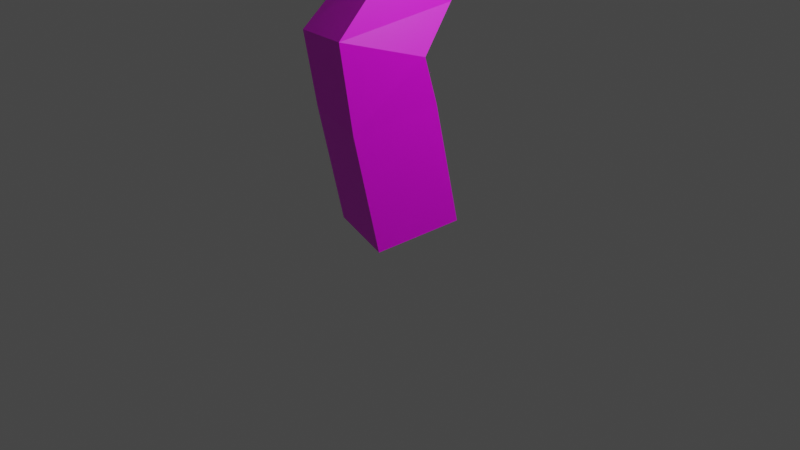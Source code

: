 # Source: Arvore5.blend  (saved by Blender 3.6.13; exported with 4.5.12 LTS)
import bpy
from mathutils import Matrix  # noqa: F401  (used for matrix-valued properties, if any)

bpy.ops.wm.read_factory_settings(use_empty=True)
scene = bpy.context.scene
scene.name = 'Scene'

# ---- collections
col_collection = bpy.data.collections.new('Collection'); scene.collection.children.link(col_collection)

# ---- images (referenced by path relative to the original .blend; pixels are not part of the script)
import os
ASSET_DIR = os.environ.get("B2B_ASSET_DIR", "")  # directory of the original .blend (textures are referenced by path, not embedded)
HERE = os.path.dirname(os.path.abspath(__file__))  # packed textures are extracted next to this script under _unpacked/

def load_image(name, relpath, width, height, colorspace="sRGB"):
    """Load a texture the original file referenced (path relative to the .blend, or extracted next to this script)."""
    p = next((c for c in (os.path.join(HERE, relpath), os.path.join(ASSET_DIR, relpath)) if relpath and os.path.exists(c)), "")
    if p:
        img = bpy.data.images.load(p, check_existing=True)
        img.name = name
    else:  # same state as the original file: an image datablock whose file is absent (Cycles renders it pink)
        img = bpy.data.images.new(name, width, height)
        img.source = "FILE"
        img.filepath = "//" + (relpath or name)
    img.colorspace_settings.name = colorspace
    return img
img_file_png = load_image('file.png', 'Texturas/file.png', 1024, 1024, 'sRGB')

# ---- materials (node trees are filled in below, after node groups)
mat_material = bpy.data.materials.new('Material')
mat_material.alpha_threshold = 0.0
mat_material.use_transparent_shadow = False
mat_material.roughness = 0.5
mat_material.line_color = (0.0, 0.0, 0.0, 1.0)
mat_material_001 = bpy.data.materials.new('Material.001')
mat_material_001.use_transparent_shadow = False

# ---- material node trees
mat_material.use_nodes = True; mat_material.node_tree.nodes.clear()
_N = mat_material.node_tree.nodes; _L = mat_material.node_tree.links
n0 = _N.new('ShaderNodeOutputMaterial'); n0.name = 'Material Output'; n0.location = (300, 300)
n1 = _N.new('ShaderNodeBsdfPrincipled'); n1.name = 'Principled BSDF'; n1.location = (10, 300)
n1.distribution = 'GGX'
n1.subsurface_method = 'RANDOM_WALK_SKIN'
n1.inputs[3].default_value = 1.45
n1.inputs[27].default_value = (0.0, 0.0, 0.0, 1.0)
n1.inputs[28].default_value = 1.0
n2 = _N.new('ShaderNodeTexImage'); n2.name = 'Image Texture'; n2.location = (-280, 280)
n2.image = img_file_png
_L.new(n1.outputs[0], n0.inputs[0])
_L.new(n2.outputs[0], n1.inputs[0])
n0.is_active_output = True
mat_material_001.use_nodes = True; mat_material_001.node_tree.nodes.clear()
_N = mat_material_001.node_tree.nodes; _L = mat_material_001.node_tree.links
n0 = _N.new('ShaderNodeBsdfPrincipled'); n0.name = 'Principled BSDF'; n0.location = (10, 300)
n0.distribution = 'GGX'
n0.subsurface_method = 'RANDOM_WALK_SKIN'
n0.inputs[3].default_value = 1.45
n0.inputs[27].default_value = (0.0, 0.0, 0.0, 1.0)
n0.inputs[28].default_value = 1.0
n1 = _N.new('ShaderNodeOutputMaterial'); n1.name = 'Material Output'; n1.location = (300, 300)
n2 = _N.new('ShaderNodeTexImage'); n2.name = 'Image Texture'; n2.location = (-280, 280)
n2.image = img_file_png
_L.new(n0.outputs[0], n1.inputs[0])
_L.new(n2.outputs[0], n0.inputs[0])
n1.is_active_output = True

# ---- world
world_world = bpy.data.worlds.new('World'); scene.world = world_world
world_world.use_nodes = True; world_world.node_tree.nodes.clear()
_N = world_world.node_tree.nodes; _L = world_world.node_tree.links
n0 = _N.new('ShaderNodeOutputWorld'); n0.name = 'World Output'; n0.location = (300, 300)
n1 = _N.new('ShaderNodeBackground'); n1.name = 'Background'; n1.location = (10, 300)
n1.inputs[0].default_value = (0.05088, 0.05088, 0.05088, 1.0)
_L.new(n1.outputs[0], n0.inputs[0])
n0.is_active_output = True
world_world.color = (0.05088, 0.05088, 0.05088)
world_world.use_sun_shadow = False
world_world.sun_shadow_jitter_overblur = 0.0

# ---- cameras
cam_camera = bpy.data.cameras.new('Camera')
cam_camera.clip_end = 100.0
cam_camera.ortho_scale = 7.314

# ---- lights
light_light = bpy.data.lights.new('Light', 'POINT')
light_light.transmission_factor = 0.0
light_light.energy = 1000.0
light_light.shadow_soft_size = 0.1
light_light.shadow_maximum_resolution = 0.006
light_light.use_absolute_resolution = True

# ---- meshes
me_cube = bpy.data.meshes.new('Cube')
me_cube.from_pydata([(0.2871, -0.5394, -0.08381), (-0.5447, -0.2769, -0.08381), (-0.2871, 0.5394, 0.08381), (0.5447, 0.2769, 0.08381), (0.1631, -0.8767, 2.072), (-0.6634, -0.6212, 1.961), (-0.3865, 0.1691, 1.717), (0.4401, -0.08643, 1.828), (0.04076, -0.399, 4.257), (-0.2622, -0.3378, 4.196), (-0.2641, -0.1204, 4.424), (0.03885, -0.1817, 4.485), (0.01173, 1.727, 4.304), (0.3077, 1.619, 4.302), (0.2291, 1.399, 4.513), (-0.06682, 1.507, 4.515), (1.069, 3.686, 5.936), (1.213, 3.587, 5.936), (1.153, 3.5, 6.075), (1.009, 3.599, 6.075), (0.8358, 1.961, 6.136), (0.6628, 1.939, 6.136), (0.648, 2.057, 6.264), (0.821, 2.079, 6.264), (-1.396, -0.8402, 6.247), (-1.237, -0.8143, 6.247), (-1.218, -0.9347, 6.351), (-1.376, -0.9606, 6.351), (-1.743, -2.812, 6.335), (-1.885, -2.738, 6.335), (-1.842, -2.655, 6.465), (-1.699, -2.73, 6.465), (-1.98, -2.145, 5.608), (-1.98, -2.145, 5.608), (-1.98, -2.145, 5.608), (-1.98, -2.145, 5.608), (-1.559, -1.839, 5.93), (-1.559, -1.839, 5.93), (-1.559, -1.839, 5.93), (-1.559, -1.839, 5.93), (0.2498, -0.6573, 0.5477), (-0.5819, -0.3948, 0.5477), (-0.3243, 0.4214, 0.7153), (0.5075, 0.1589, 0.7153), (0.2126, -0.7753, 1.179), (-0.6191, -0.5127, 1.179), (-0.3615, 0.3035, 1.347), (0.4702, 0.04099, 1.347), (0.1101, -0.134, 2.737), (-0.5663, 0.02748, 2.569), (-0.3334, 0.4967, 2.082), (0.343, 0.3351, 2.25), (0.07484, 0.3041, 3.059), (-0.494, 0.4399, 2.918), (-0.2982, 0.8345, 2.508), (0.2707, 0.6987, 2.649), (0.1134, 0.4371, 3.291), (-0.3368, 0.4371, 3.291), (-0.3368, 0.7616, 3.603), (0.1092, 0.8148, 3.62), (0.0945, 0.2103, 3.554), (-0.3178, 0.2103, 3.554), (-0.3178, 0.5075, 3.84), (0.0945, 0.5075, 3.84), (0.07734, 0.004428, 3.793), (-0.3007, 0.004428, 3.793), (-0.3007, 0.2769, 4.055), (0.07734, 0.2769, 4.055), (0.06122, -0.1888, 4.017), (-0.2846, -0.1888, 4.017), (-0.2846, 0.06041, 4.257), (0.06122, 0.06041, 4.257), (-0.1285, -0.6134, 4.441), (-0.3961, -0.493, 4.326), (-0.4037, -0.285, 4.563), (-0.136, -0.4055, 4.677), (-0.2829, -0.8029, 4.603), (-0.5505, -0.6825, 4.488), (-0.5581, -0.4745, 4.725), (-0.2904, -0.595, 4.839), (-0.4373, -0.9924, 4.764), (-0.7049, -0.872, 4.65), (-0.7124, -0.664, 4.886), (-0.4448, -0.7845, 5.001), (-0.5917, -1.182, 4.926), (-0.8593, -1.061, 4.812), (-0.8668, -0.8535, 5.048), (-0.5992, -0.974, 5.162), (-0.7461, -1.371, 5.088), (-1.014, -1.251, 4.973), (-1.021, -1.043, 5.21), (-0.7536, -1.163, 5.324), (-0.9005, -1.561, 5.249), (-1.168, -1.44, 5.135), (-1.176, -1.232, 5.371), (-0.908, -1.353, 5.486), (-0.1783, 1.382, 3.431), (0.2361, 1.234, 3.431), (-0.3095, 1.017, 3.638), (-0.1068, 1.515, 3.758), (0.2649, 1.381, 3.758), (0.1473, 1.053, 3.944), (-0.2244, 1.187, 3.944), (-0.04185, 1.635, 4.055), (0.2911, 1.515, 4.055), (0.1857, 1.221, 4.222), (-0.1472, 1.341, 4.222), (0.08682, 1.923, 4.439), (0.382, 1.813, 4.435), (0.3242, 1.648, 4.696), (0.02898, 1.758, 4.701), (0.1719, 2.145, 4.598), (0.4671, 2.036, 4.594), (0.4092, 1.87, 4.856), (0.114, 1.98, 4.86), (0.257, 2.368, 4.757), (0.5521, 2.258, 4.753), (0.4943, 2.092, 5.015), (0.1991, 2.202, 5.019), (0.342, 2.59, 4.916), (0.6372, 2.48, 4.912), (0.5794, 2.315, 5.174), (0.2842, 2.425, 5.178), (0.4271, 2.812, 5.076), (0.7223, 2.702, 5.071), (0.6644, 2.537, 5.333), (0.3692, 2.647, 5.338), (0.7025, 3.243, 5.438), (0.9286, 3.087, 5.438), (0.8343, 2.95, 5.657), (0.6082, 3.106, 5.657), (0.8075, 3.37, 5.581), (1.01, 3.23, 5.581), (0.9256, 3.108, 5.777), (0.7231, 3.247, 5.777), (0.9009, 3.482, 5.708), (1.082, 3.357, 5.708), (1.007, 3.248, 5.883), (0.8252, 3.373, 5.883), (0.9875, 3.587, 5.825), (1.149, 3.475, 5.825), (1.082, 3.377, 5.982), (0.9199, 3.489, 5.982), (0.8093, 2.599, 5.469), (0.5314, 2.564, 5.469), (0.5076, 2.754, 5.674), (0.7855, 2.788, 5.674), (0.8155, 2.448, 5.627), (0.5624, 2.416, 5.627), (0.5408, 2.589, 5.813), (0.7939, 2.621, 5.813), (0.8211, 2.314, 5.767), (0.59, 2.285, 5.767), (0.5702, 2.443, 5.937), (0.8013, 2.472, 5.937), (0.8263, 2.19, 5.897), (0.6156, 2.164, 5.897), (0.5976, 2.308, 6.052), (0.8083, 2.334, 6.052), (0.8311, 2.073, 6.019), (0.6397, 2.049, 6.019), (0.6234, 2.18, 6.16), (0.8148, 2.204, 6.16), (-1.376, -1.3, 5.63), (-1.11, -1.256, 5.63), (-1.077, -1.458, 5.805), (-1.343, -1.501, 5.805), (-1.382, -1.166, 5.809), (-1.147, -1.128, 5.809), (-1.118, -1.306, 5.963), (-1.352, -1.345, 5.963), (-1.387, -1.049, 5.966), (-1.179, -1.015, 5.966), (-1.154, -1.173, 6.103), (-1.361, -1.207, 6.103), (-1.391, -0.9415, 6.111), (-1.209, -0.9117, 6.111), (-1.187, -1.05, 6.231), (-1.369, -1.08, 6.231), (-1.244, -1.987, 5.572), (-1.492, -1.858, 5.572), (-1.417, -1.713, 5.799), (-1.169, -1.843, 5.799), (-1.347, -2.157, 5.729), (-1.573, -2.039, 5.729), (-1.504, -1.907, 5.936), (-1.278, -2.025, 5.936), (-1.437, -2.306, 5.867), (-1.644, -2.198, 5.867), (-1.581, -2.077, 6.056), (-1.374, -2.185, 6.056), (-1.52, -2.443, 5.993), (-1.709, -2.344, 5.993), (-1.651, -2.234, 6.167), (-1.462, -2.333, 6.167), (-1.597, -2.572, 6.112), (-1.77, -2.482, 6.112), (-1.718, -2.381, 6.271), (-1.545, -2.471, 6.271), (-1.671, -2.695, 6.226), (-1.829, -2.612, 6.226), (-1.781, -2.521, 6.37), (-1.624, -2.603, 6.37), (-1.769, -1.992, 5.769), (-1.769, -1.992, 5.769), (-1.769, -1.992, 5.769), (-1.769, -1.992, 5.769), (-1.769, -1.992, 5.769), (-1.769, -1.992, 5.769), (-1.769, -1.992, 5.769), (-1.769, -1.992, 5.769)], [], [(57, 53, 52), (60, 61, 57, 56), (55, 52, 48, 51), (55, 56, 52), (56, 57, 52), (54, 55, 51, 50), (53, 54, 50, 49), (52, 53, 49, 48), (51, 48, 4, 7), (50, 51, 7, 6), (96, 97, 54), (97, 55, 54), (49, 50, 6, 5), (48, 49, 5, 4), (7, 4, 44, 47), (59, 98, 58), (143, 129, 146), (6, 7, 47, 46), (179, 92, 95, 182), (123, 126, 130, 127), (5, 6, 46, 45), (4, 5, 45, 44), (47, 44, 40, 43), (46, 47, 43, 42), (45, 46, 42, 41), (44, 45, 41, 40), (43, 40, 0, 3), (42, 43, 3, 2), (41, 42, 2, 1), (40, 41, 1, 0), (210, 207, 203, 206), (209, 210, 206, 205), (179, 180, 93, 92), (180, 163, 94, 93), (208, 209, 205, 204), (207, 208, 204, 203), (39, 38, 37, 36), (35, 34, 33, 32), (31, 30, 29, 28), (125, 124, 143), (27, 26, 25, 24), (23, 22, 21, 20), (19, 18, 17, 16), (97, 59, 56, 55), (96, 54, 53, 98), (0, 1, 2, 3), (124, 123, 127, 128), (58, 98, 53, 57), (124, 128, 129, 143), (180, 181, 166, 163), (181, 182, 165, 166), (130, 145, 146, 129), (182, 95, 164, 165), (126, 144, 145, 130), (94, 163, 164, 95), (125, 143, 144, 126), (61, 62, 58, 57), (62, 63, 59, 58), (63, 60, 56, 59), (64, 65, 61, 60), (65, 66, 62, 61), (66, 67, 63, 62), (67, 64, 60, 63), (68, 69, 65, 64), (69, 70, 66, 65), (70, 71, 67, 66), (71, 68, 64, 67), (8, 9, 69, 68), (9, 10, 70, 69), (10, 11, 71, 70), (11, 8, 68, 71), (72, 73, 9, 8), (73, 74, 10, 9), (74, 75, 11, 10), (75, 72, 8, 11), (76, 77, 73, 72), (77, 78, 74, 73), (78, 79, 75, 74), (79, 76, 72, 75), (80, 81, 77, 76), (81, 82, 78, 77), (82, 83, 79, 78), (83, 80, 76, 79), (84, 85, 81, 80), (85, 86, 82, 81), (86, 87, 83, 82), (87, 84, 80, 83), (88, 89, 85, 84), (89, 90, 86, 85), (90, 91, 87, 86), (91, 88, 84, 87), (92, 93, 89, 88), (93, 94, 90, 89), (94, 95, 91, 90), (95, 92, 88, 91), (99, 100, 97, 96), (100, 101, 59, 97), (101, 102, 98, 59), (102, 99, 96, 98), (103, 104, 100, 99), (104, 105, 101, 100), (105, 106, 102, 101), (106, 103, 99, 102), (12, 13, 104, 103), (13, 14, 105, 104), (14, 15, 106, 105), (15, 12, 103, 106), (107, 108, 13, 12), (108, 109, 14, 13), (109, 110, 15, 14), (110, 107, 12, 15), (111, 112, 108, 107), (112, 113, 109, 108), (113, 114, 110, 109), (114, 111, 107, 110), (115, 116, 112, 111), (116, 117, 113, 112), (117, 118, 114, 113), (118, 115, 111, 114), (119, 120, 116, 115), (120, 121, 117, 116), (121, 122, 118, 117), (122, 119, 115, 118), (123, 124, 120, 119), (124, 125, 121, 120), (125, 126, 122, 121), (126, 123, 119, 122), (131, 132, 128, 127), (132, 133, 129, 128), (133, 134, 130, 129), (134, 131, 127, 130), (135, 136, 132, 131), (136, 137, 133, 132), (137, 138, 134, 133), (138, 135, 131, 134), (139, 140, 136, 135), (140, 141, 137, 136), (141, 142, 138, 137), (142, 139, 135, 138), (16, 17, 140, 139), (17, 18, 141, 140), (18, 19, 142, 141), (19, 16, 139, 142), (147, 148, 144, 143), (148, 149, 145, 144), (149, 150, 146, 145), (150, 147, 143, 146), (151, 152, 148, 147), (152, 153, 149, 148), (153, 154, 150, 149), (154, 151, 147, 150), (155, 156, 152, 151), (156, 157, 153, 152), (157, 158, 154, 153), (158, 155, 151, 154), (159, 160, 156, 155), (160, 161, 157, 156), (161, 162, 158, 157), (162, 159, 155, 158), (20, 21, 160, 159), (21, 22, 161, 160), (22, 23, 162, 161), (23, 20, 159, 162), (167, 168, 164, 163), (168, 169, 165, 164), (169, 170, 166, 165), (170, 167, 163, 166), (171, 172, 168, 167), (172, 173, 169, 168), (173, 174, 170, 169), (174, 171, 167, 170), (175, 176, 172, 171), (176, 177, 173, 172), (177, 178, 174, 173), (178, 175, 171, 174), (24, 25, 176, 175), (25, 26, 177, 176), (26, 27, 178, 177), (27, 24, 175, 178), (183, 184, 180, 179), (184, 185, 181, 180), (185, 186, 182, 181), (186, 183, 179, 182), (187, 188, 184, 183), (188, 189, 185, 184), (189, 190, 186, 185), (190, 187, 183, 186), (191, 192, 188, 187), (192, 193, 189, 188), (193, 194, 190, 189), (194, 191, 187, 190), (195, 196, 192, 191), (196, 197, 193, 192), (197, 198, 194, 193), (198, 195, 191, 194), (199, 200, 196, 195), (200, 201, 197, 196), (201, 202, 198, 197), (202, 199, 195, 198), (28, 29, 200, 199), (29, 30, 201, 200), (30, 31, 202, 201), (31, 28, 199, 202), (203, 204, 37, 36), (204, 205, 38, 37), (205, 206, 39, 38), (206, 203, 36, 39), (32, 33, 208, 207), (33, 34, 209, 208), (34, 35, 210, 209), (35, 32, 207, 210)])
_uv = me_cube.uv_layers.new(name='UVMap')
_uv.uv.foreach_set('vector', [0.941, 0.4409, 0.9412, 0.4378, 0.9393, 0.438, 0.9384, 0.4426, 0.9388, 0.4434, 0.941, 0.4409, 0.9405, 0.4401, 0.9429, 0.4337, 0.9393, 0.438, 0.9352, 0.435, 0.9394, 0.4299, 0.9429, 0.4337, 0.9405, 0.4401, 0.9393, 0.438, 0.9405, 0.4401, 0.941, 0.4409, 0.9393, 0.438, 0.9447, 0.4336, 0.9429, 0.4337, 0.9394, 0.4299, 0.9416, 0.4299, 0.9412, 0.4378, 0.9447, 0.4336, 0.9416, 0.4299, 0.9375, 0.4348, 0.9393, 0.438, 0.9412, 0.4378, 0.9375, 0.4348, 0.9352, 0.435, 0.9394, 0.4299, 0.9352, 0.435, 0.9283, 0.4288, 0.9354, 0.4258, 0.9416, 0.4299, 0.9394, 0.4299, 0.9354, 0.4258, 0.9387, 0.4268, 0.9498, 0.4419, 0.9481, 0.4411, 0.9447, 0.4336, 0.9481, 0.4411, 0.9429, 0.4337, 0.9447, 0.4336, 0.9375, 0.4348, 0.9416, 0.4299, 0.9387, 0.4268, 0.9318, 0.4297, 0.9352, 0.435, 0.9375, 0.4348, 0.9318, 0.4297, 0.9283, 0.4288, 0.9354, 0.4258, 0.9283, 0.4288, 0.9294, 0.4206, 0.9366, 0.4213, 0.9441, 0.4432, 0.9464, 0.4441, 0.944, 0.4438, 0.9616, 0.4604, 0.9653, 0.4623, 0.9636, 0.4625, 0.9387, 0.4268, 0.9354, 0.4258, 0.9366, 0.4213, 0.9399, 0.4234, 0.9193, 0.4637, 0.9227, 0.4603, 0.9246, 0.4626, 0.9204, 0.4658, 0.9638, 0.4568, 0.9622, 0.4596, 0.9669, 0.4625, 0.9682, 0.4602, 0.9318, 0.4297, 0.9387, 0.4268, 0.9399, 0.4234, 0.9328, 0.4227, 0.9283, 0.4288, 0.9318, 0.4297, 0.9328, 0.4227, 0.9294, 0.4206, 0.9366, 0.4213, 0.9294, 0.4206, 0.9306, 0.4149, 0.9378, 0.4155, 0.9399, 0.4234, 0.9366, 0.4213, 0.9378, 0.4155, 0.941, 0.4177, 0.9328, 0.4227, 0.9399, 0.4234, 0.941, 0.4177, 0.934, 0.4171, 0.9294, 0.4206, 0.9328, 0.4227, 0.934, 0.4171, 0.9306, 0.4149, 0.9378, 0.4155, 0.9306, 0.4149, 0.9317, 0.4093, 0.9389, 0.4098, 0.941, 0.4177, 0.9378, 0.4155, 0.9389, 0.4098, 0.9421, 0.4122, 0.934, 0.4171, 0.941, 0.4177, 0.9421, 0.4122, 0.9351, 0.4116, 0.9306, 0.4149, 0.934, 0.4171, 0.9351, 0.4116, 0.9317, 0.4093, 0.9201, 0.4661, 0.9201, 0.4661, 0.9201, 0.4661, 0.9201, 0.4661, 0.9201, 0.4661, 0.9201, 0.4661, 0.9201, 0.4661, 0.9201, 0.4661, 0.9193, 0.4637, 0.9209, 0.464, 0.9243, 0.4595, 0.9227, 0.4603, 0.9209, 0.464, 0.9258, 0.4644, 0.9261, 0.4618, 0.9243, 0.4595, 0.9201, 0.4661, 0.9201, 0.4661, 0.9201, 0.4661, 0.9201, 0.4661, 0.9201, 0.4661, 0.9201, 0.4661, 0.9201, 0.4661, 0.9201, 0.4661, 0.921, 0.4674, 0.921, 0.4674, 0.921, 0.4674, 0.921, 0.4674, 0.9191, 0.4648, 0.9191, 0.4648, 0.9191, 0.4648, 0.9191, 0.4648, 0.913, 0.4726, 0.914, 0.4727, 0.9134, 0.4715, 0.9124, 0.4714, 0.961, 0.4591, 0.9626, 0.4564, 0.9616, 0.4604, 0.9287, 0.4713, 0.9287, 0.4712, 0.9299, 0.4702, 0.9299, 0.4703, 0.9564, 0.4687, 0.9562, 0.4688, 0.955, 0.4675, 0.9551, 0.4673, 0.9722, 0.4665, 0.9712, 0.4663, 0.9721, 0.4648, 0.9731, 0.465, 0.9481, 0.4411, 0.9441, 0.4432, 0.9405, 0.4401, 0.9429, 0.4337, 0.9498, 0.4419, 0.9447, 0.4336, 0.9412, 0.4378, 0.9464, 0.4441, 0.9317, 0.4093, 0.9351, 0.4116, 0.9421, 0.4122, 0.9389, 0.4098, 0.9626, 0.4564, 0.9638, 0.4568, 0.9682, 0.4602, 0.9666, 0.4599, 0.944, 0.4438, 0.9464, 0.4441, 0.9412, 0.4378, 0.941, 0.4409, 0.9626, 0.4564, 0.9666, 0.4599, 0.9653, 0.4623, 0.9616, 0.4604, 0.9209, 0.464, 0.922, 0.4661, 0.9238, 0.4661, 0.9258, 0.4644, 0.922, 0.4661, 0.9204, 0.4658, 0.9238, 0.4658, 0.9238, 0.4661, 0.9669, 0.4625, 0.9633, 0.4628, 0.9636, 0.4625, 0.9653, 0.4623, 0.9204, 0.4658, 0.9246, 0.4626, 0.9258, 0.4642, 0.9238, 0.4658, 0.9622, 0.4596, 0.9613, 0.4607, 0.9633, 0.4628, 0.9669, 0.4625, 0.9261, 0.4618, 0.9258, 0.4644, 0.9258, 0.4642, 0.9246, 0.4626, 0.961, 0.4591, 0.9616, 0.4604, 0.9613, 0.4607, 0.9622, 0.4596, 0.9388, 0.4434, 0.9416, 0.446, 0.944, 0.4438, 0.941, 0.4409, 0.9416, 0.446, 0.9412, 0.4453, 0.9441, 0.4432, 0.944, 0.4438, 0.9412, 0.4453, 0.9384, 0.4426, 0.9405, 0.4401, 0.9441, 0.4432, 0.9364, 0.4449, 0.9368, 0.4456, 0.9388, 0.4434, 0.9384, 0.4426, 0.9368, 0.4456, 0.9394, 0.4481, 0.9416, 0.446, 0.9388, 0.4434, 0.9394, 0.4481, 0.939, 0.4474, 0.9412, 0.4453, 0.9416, 0.446, 0.939, 0.4474, 0.9364, 0.4449, 0.9384, 0.4426, 0.9412, 0.4453, 0.9345, 0.4471, 0.9349, 0.4477, 0.9368, 0.4456, 0.9364, 0.4449, 0.9349, 0.4477, 0.9373, 0.45, 0.9394, 0.4481, 0.9368, 0.4456, 0.9373, 0.45, 0.9369, 0.4494, 0.939, 0.4474, 0.9394, 0.4481, 0.9369, 0.4494, 0.9345, 0.4471, 0.9364, 0.4449, 0.939, 0.4474, 0.9325, 0.4495, 0.9335, 0.4494, 0.9349, 0.4477, 0.9345, 0.4471, 0.9335, 0.4494, 0.9355, 0.4515, 0.9373, 0.45, 0.9349, 0.4477, 0.9355, 0.4515, 0.9346, 0.4517, 0.9369, 0.4494, 0.9373, 0.45, 0.9346, 0.4517, 0.9325, 0.4495, 0.9345, 0.4471, 0.9369, 0.4494, 0.9307, 0.4515, 0.9322, 0.4508, 0.9335, 0.4494, 0.9325, 0.4495, 0.9322, 0.4508, 0.9341, 0.4531, 0.9355, 0.4515, 0.9335, 0.4494, 0.9341, 0.4531, 0.9326, 0.4538, 0.9346, 0.4517, 0.9355, 0.4515, 0.9326, 0.4538, 0.9307, 0.4515, 0.9325, 0.4495, 0.9346, 0.4517, 0.929, 0.4533, 0.9306, 0.4526, 0.9322, 0.4508, 0.9307, 0.4515, 0.9306, 0.4526, 0.9325, 0.4549, 0.9341, 0.4531, 0.9322, 0.4508, 0.9325, 0.4549, 0.931, 0.4556, 0.9326, 0.4538, 0.9341, 0.4531, 0.931, 0.4556, 0.929, 0.4533, 0.9307, 0.4515, 0.9326, 0.4538, 0.9274, 0.4551, 0.929, 0.4544, 0.9306, 0.4526, 0.929, 0.4533, 0.929, 0.4544, 0.9309, 0.4566, 0.9325, 0.4549, 0.9306, 0.4526, 0.9309, 0.4566, 0.9293, 0.4574, 0.931, 0.4556, 0.9325, 0.4549, 0.9293, 0.4574, 0.9274, 0.4551, 0.929, 0.4533, 0.931, 0.4556, 0.9259, 0.4568, 0.9274, 0.4561, 0.929, 0.4544, 0.9274, 0.4551, 0.9274, 0.4561, 0.9293, 0.4583, 0.9309, 0.4566, 0.929, 0.4544, 0.9293, 0.4583, 0.9277, 0.4591, 0.9293, 0.4574, 0.9309, 0.4566, 0.9277, 0.4591, 0.9259, 0.4568, 0.9274, 0.4551, 0.9293, 0.4574, 0.9243, 0.4586, 0.9258, 0.4578, 0.9274, 0.4561, 0.9259, 0.4568, 0.9258, 0.4578, 0.9277, 0.4601, 0.9293, 0.4583, 0.9274, 0.4561, 0.9277, 0.4601, 0.9262, 0.4608, 0.9277, 0.4591, 0.9293, 0.4583, 0.9262, 0.4608, 0.9243, 0.4586, 0.9259, 0.4568, 0.9277, 0.4591, 0.9227, 0.4603, 0.9243, 0.4595, 0.9258, 0.4578, 0.9243, 0.4586, 0.9243, 0.4595, 0.9261, 0.4618, 0.9277, 0.4601, 0.9258, 0.4578, 0.9261, 0.4618, 0.9246, 0.4626, 0.9262, 0.4608, 0.9277, 0.4601, 0.9246, 0.4626, 0.9227, 0.4603, 0.9243, 0.4586, 0.9262, 0.4608, 0.951, 0.4448, 0.9495, 0.4442, 0.9481, 0.4411, 0.9498, 0.4419, 0.9495, 0.4442, 0.9464, 0.4462, 0.9441, 0.4432, 0.9481, 0.4411, 0.9464, 0.4462, 0.9479, 0.4468, 0.9464, 0.4441, 0.9441, 0.4432, 0.9479, 0.4468, 0.951, 0.4448, 0.9498, 0.4419, 0.9464, 0.4441, 0.9521, 0.4475, 0.9508, 0.447, 0.9495, 0.4442, 0.951, 0.4448, 0.9508, 0.447, 0.948, 0.4488, 0.9464, 0.4462, 0.9495, 0.4442, 0.948, 0.4488, 0.9494, 0.4493, 0.9479, 0.4468, 0.9464, 0.4462, 0.9494, 0.4493, 0.9521, 0.4475, 0.951, 0.4448, 0.9479, 0.4468, 0.953, 0.4498, 0.9518, 0.4493, 0.9508, 0.447, 0.9521, 0.4475, 0.9518, 0.4493, 0.9497, 0.4516, 0.948, 0.4488, 0.9508, 0.447, 0.9497, 0.4516, 0.9509, 0.452, 0.9494, 0.4493, 0.948, 0.4488, 0.9509, 0.452, 0.953, 0.4498, 0.9521, 0.4475, 0.9494, 0.4493, 0.9549, 0.451, 0.9537, 0.4505, 0.9518, 0.4493, 0.953, 0.4498, 0.9537, 0.4505, 0.9521, 0.4532, 0.9497, 0.4516, 0.9518, 0.4493, 0.9521, 0.4532, 0.9533, 0.4537, 0.9509, 0.452, 0.9497, 0.4516, 0.9533, 0.4537, 0.9549, 0.451, 0.953, 0.4498, 0.9509, 0.452, 0.9571, 0.4525, 0.9559, 0.452, 0.9537, 0.4505, 0.9549, 0.451, 0.9559, 0.452, 0.9543, 0.4547, 0.9521, 0.4532, 0.9537, 0.4505, 0.9543, 0.4547, 0.9555, 0.4551, 0.9533, 0.4537, 0.9521, 0.4532, 0.9555, 0.4551, 0.9571, 0.4525, 0.9549, 0.451, 0.9533, 0.4537, 0.9593, 0.4539, 0.9581, 0.4534, 0.9559, 0.452, 0.9571, 0.4525, 0.9581, 0.4534, 0.9565, 0.4561, 0.9543, 0.4547, 0.9559, 0.452, 0.9565, 0.4561, 0.9577, 0.4566, 0.9555, 0.4551, 0.9543, 0.4547, 0.9577, 0.4566, 0.9593, 0.4539, 0.9571, 0.4525, 0.9555, 0.4551, 0.9615, 0.4554, 0.9603, 0.4549, 0.9581, 0.4534, 0.9593, 0.4539, 0.9603, 0.4549, 0.9587, 0.4576, 0.9565, 0.4561, 0.9581, 0.4534, 0.9587, 0.4576, 0.9599, 0.4581, 0.9577, 0.4566, 0.9565, 0.4561, 0.9599, 0.4581, 0.9615, 0.4554, 0.9593, 0.4539, 0.9577, 0.4566, 0.9638, 0.4568, 0.9626, 0.4564, 0.9603, 0.4549, 0.9615, 0.4554, 0.9626, 0.4564, 0.961, 0.4591, 0.9587, 0.4576, 0.9603, 0.4549, 0.961, 0.4591, 0.9622, 0.4596, 0.9599, 0.4581, 0.9587, 0.4576, 0.9622, 0.4596, 0.9638, 0.4568, 0.9615, 0.4554, 0.9599, 0.4581, 0.9696, 0.4615, 0.9682, 0.4613, 0.9666, 0.4599, 0.9682, 0.4602, 0.9682, 0.4613, 0.9669, 0.4634, 0.9653, 0.4623, 0.9666, 0.4599, 0.9669, 0.4634, 0.9684, 0.4637, 0.9669, 0.4625, 0.9653, 0.4623, 0.9684, 0.4637, 0.9696, 0.4615, 0.9682, 0.4602, 0.9669, 0.4625, 0.9708, 0.4627, 0.9696, 0.4625, 0.9682, 0.4613, 0.9696, 0.4615, 0.9696, 0.4625, 0.9684, 0.4645, 0.9669, 0.4634, 0.9682, 0.4613, 0.9684, 0.4645, 0.9697, 0.4647, 0.9684, 0.4637, 0.9669, 0.4634, 0.9697, 0.4647, 0.9708, 0.4627, 0.9696, 0.4615, 0.9684, 0.4637, 0.972, 0.4639, 0.9708, 0.4637, 0.9696, 0.4625, 0.9708, 0.4627, 0.9708, 0.4637, 0.9699, 0.4654, 0.9684, 0.4645, 0.9696, 0.4625, 0.9699, 0.4654, 0.971, 0.4656, 0.9697, 0.4647, 0.9684, 0.4645, 0.971, 0.4656, 0.972, 0.4639, 0.9708, 0.4627, 0.9697, 0.4647, 0.9731, 0.465, 0.9721, 0.4648, 0.9708, 0.4637, 0.972, 0.4639, 0.9721, 0.4648, 0.9712, 0.4663, 0.9699, 0.4654, 0.9708, 0.4637, 0.9712, 0.4663, 0.9722, 0.4665, 0.971, 0.4656, 0.9699, 0.4654, 0.9722, 0.4665, 0.9731, 0.465, 0.972, 0.4639, 0.971, 0.4656, 0.9601, 0.462, 0.9598, 0.4623, 0.9613, 0.4607, 0.9616, 0.4604, 0.9598, 0.4623, 0.9616, 0.4642, 0.9633, 0.4628, 0.9613, 0.4607, 0.9616, 0.4642, 0.9619, 0.464, 0.9636, 0.4625, 0.9633, 0.4628, 0.9619, 0.464, 0.9601, 0.462, 0.9616, 0.4604, 0.9636, 0.4625, 0.9587, 0.4634, 0.9585, 0.4637, 0.9598, 0.4623, 0.9601, 0.462, 0.9585, 0.4637, 0.9602, 0.4655, 0.9616, 0.4642, 0.9598, 0.4623, 0.9602, 0.4655, 0.9604, 0.4652, 0.9619, 0.464, 0.9616, 0.4642, 0.9604, 0.4652, 0.9587, 0.4634, 0.9601, 0.462, 0.9619, 0.464, 0.9575, 0.4648, 0.9573, 0.465, 0.9585, 0.4637, 0.9587, 0.4634, 0.9573, 0.465, 0.9588, 0.4667, 0.9602, 0.4655, 0.9585, 0.4637, 0.9588, 0.4667, 0.959, 0.4664, 0.9604, 0.4652, 0.9602, 0.4655, 0.959, 0.4664, 0.9575, 0.4648, 0.9587, 0.4634, 0.9604, 0.4652, 0.9563, 0.4661, 0.9561, 0.4663, 0.9573, 0.465, 0.9575, 0.4648, 0.9561, 0.4663, 0.9575, 0.4678, 0.9588, 0.4667, 0.9573, 0.465, 0.9575, 0.4678, 0.9577, 0.4676, 0.959, 0.4664, 0.9588, 0.4667, 0.9577, 0.4676, 0.9563, 0.4661, 0.9575, 0.4648, 0.959, 0.4664, 0.9551, 0.4673, 0.955, 0.4675, 0.9561, 0.4663, 0.9563, 0.4661, 0.955, 0.4675, 0.9562, 0.4688, 0.9575, 0.4678, 0.9561, 0.4663, 0.9562, 0.4688, 0.9564, 0.4687, 0.9577, 0.4676, 0.9575, 0.4678, 0.9564, 0.4687, 0.9551, 0.4673, 0.9563, 0.4661, 0.9577, 0.4676, 0.9269, 0.4661, 0.9269, 0.4659, 0.9258, 0.4642, 0.9258, 0.4644, 0.9269, 0.4659, 0.9252, 0.4674, 0.9238, 0.4658, 0.9258, 0.4642, 0.9252, 0.4674, 0.9252, 0.4676, 0.9238, 0.4661, 0.9238, 0.4658, 0.9252, 0.4676, 0.9269, 0.4661, 0.9258, 0.4644, 0.9238, 0.4661, 0.928, 0.4676, 0.928, 0.4674, 0.9269, 0.4659, 0.9269, 0.4661, 0.928, 0.4674, 0.9265, 0.4687, 0.9252, 0.4674, 0.9269, 0.4659, 0.9265, 0.4687, 0.9265, 0.4689, 0.9252, 0.4676, 0.9252, 0.4674, 0.9265, 0.4689, 0.928, 0.4676, 0.9269, 0.4661, 0.9252, 0.4676, 0.9289, 0.469, 0.929, 0.4689, 0.928, 0.4674, 0.928, 0.4676, 0.929, 0.4689, 0.9276, 0.47, 0.9265, 0.4687, 0.928, 0.4674, 0.9276, 0.47, 0.9276, 0.4701, 0.9265, 0.4689, 0.9265, 0.4687, 0.9276, 0.4701, 0.9289, 0.469, 0.928, 0.4676, 0.9265, 0.4689, 0.9299, 0.4703, 0.9299, 0.4702, 0.929, 0.4689, 0.9289, 0.469, 0.9299, 0.4702, 0.9287, 0.4712, 0.9276, 0.47, 0.929, 0.4689, 0.9287, 0.4712, 0.9287, 0.4713, 0.9276, 0.4701, 0.9276, 0.47, 0.9287, 0.4713, 0.9299, 0.4703, 0.9289, 0.469, 0.9276, 0.4701, 0.9179, 0.4653, 0.9193, 0.4655, 0.9209, 0.464, 0.9193, 0.4637, 0.9193, 0.4655, 0.9203, 0.4674, 0.922, 0.4661, 0.9209, 0.464, 0.9203, 0.4674, 0.9189, 0.4672, 0.9204, 0.4658, 0.922, 0.4661, 0.9189, 0.4672, 0.9179, 0.4653, 0.9193, 0.4637, 0.9204, 0.4658, 0.9166, 0.4667, 0.918, 0.4669, 0.9193, 0.4655, 0.9179, 0.4653, 0.918, 0.4669, 0.9189, 0.4686, 0.9203, 0.4674, 0.9193, 0.4655, 0.9189, 0.4686, 0.9175, 0.4684, 0.9189, 0.4672, 0.9203, 0.4674, 0.9175, 0.4684, 0.9166, 0.4667, 0.9179, 0.4653, 0.9189, 0.4672, 0.9155, 0.468, 0.9167, 0.4681, 0.918, 0.4669, 0.9166, 0.4667, 0.9167, 0.4681, 0.9175, 0.4697, 0.9189, 0.4686, 0.918, 0.4669, 0.9175, 0.4697, 0.9163, 0.4696, 0.9175, 0.4684, 0.9189, 0.4686, 0.9163, 0.4696, 0.9155, 0.468, 0.9166, 0.4667, 0.9175, 0.4684, 0.9144, 0.4692, 0.9155, 0.4693, 0.9167, 0.4681, 0.9155, 0.468, 0.9155, 0.4693, 0.9163, 0.4708, 0.9175, 0.4697, 0.9167, 0.4681, 0.9163, 0.4708, 0.9152, 0.4706, 0.9163, 0.4696, 0.9175, 0.4697, 0.9152, 0.4706, 0.9144, 0.4692, 0.9155, 0.468, 0.9163, 0.4696, 0.9134, 0.4703, 0.9144, 0.4704, 0.9155, 0.4693, 0.9144, 0.4692, 0.9144, 0.4704, 0.9151, 0.4717, 0.9163, 0.4708, 0.9155, 0.4693, 0.9151, 0.4717, 0.9141, 0.4716, 0.9152, 0.4706, 0.9163, 0.4708, 0.9141, 0.4716, 0.9134, 0.4703, 0.9144, 0.4692, 0.9152, 0.4706, 0.9124, 0.4714, 0.9134, 0.4715, 0.9144, 0.4704, 0.9134, 0.4703, 0.9134, 0.4715, 0.914, 0.4727, 0.9151, 0.4717, 0.9144, 0.4704, 0.914, 0.4727, 0.913, 0.4726, 0.9141, 0.4716, 0.9151, 0.4717, 0.913, 0.4726, 0.9124, 0.4714, 0.9134, 0.4703, 0.9141, 0.4716, 0.9201, 0.4661, 0.9201, 0.4661, 0.921, 0.4674, 0.921, 0.4674, 0.9201, 0.4661, 0.9201, 0.4661, 0.921, 0.4674, 0.921, 0.4674, 0.9201, 0.4661, 0.9201, 0.4661, 0.921, 0.4674, 0.921, 0.4674, 0.9201, 0.4661, 0.9201, 0.4661, 0.921, 0.4674, 0.921, 0.4674, 0.9191, 0.4648, 0.9191, 0.4648, 0.9201, 0.4661, 0.9201, 0.4661, 0.9191, 0.4648, 0.9191, 0.4648, 0.9201, 0.4661, 0.9201, 0.4661, 0.9191, 0.4648, 0.9191, 0.4648, 0.9201, 0.4661, 0.9201, 0.4661, 0.9191, 0.4648, 0.9191, 0.4648, 0.9201, 0.4661, 0.9201, 0.4661])
me_cube.materials.append(mat_material)
me_cube.use_mirror_vertex_groups = False
me_cube.update()
me_icosphere = bpy.data.meshes.new('Icosphere')
me_icosphere.from_pydata([(0.1057, -0.2157, -0.8694), (0.8221, -0.7362, -0.3222), (-0.1679, -1.058, -0.3222), (-0.7798, -0.2157, -0.3222), (-0.1679, 0.6264, -0.3222), (0.8221, 0.3047, -0.3222), (0.3793, -1.058, 0.5633), (-0.6107, -0.7362, 0.5633), (-0.6107, 0.3047, 0.5633), (0.3793, 0.6264, 0.5633), (0.9912, -0.2157, 0.5633), (0.1057, -0.2157, 1.111), (-0.05513, -0.7107, -0.7216), (0.5268, -0.5217, -0.7216), (0.3659, -1.017, -0.3999), (0.9478, -0.2157, -0.3999), (0.5268, 0.09017, -0.7216), (-0.4148, -0.2157, -0.7216), (-0.5756, -0.7107, -0.3999), (-0.05513, 0.2792, -0.7216), (-0.5756, 0.2792, -0.3999), (0.3659, 0.5852, -0.3999), (1.047, -0.5217, 0.1206), (1.047, 0.09018, 0.1206), (0.1057, -1.206, 0.1206), (0.6876, -1.017, 0.1206), (-0.8358, -0.5217, 0.1206), (-0.4762, -1.017, 0.1206), (-0.4762, 0.5852, 0.1206), (-0.8358, 0.09018, 0.1206), (0.6876, 0.5852, 0.1206), (0.1057, 0.7743, 0.1206), (0.787, -0.7107, 0.6411), (-0.1545, -1.017, 0.6411), (-0.7364, -0.2157, 0.6411), (-0.1545, 0.5852, 0.6411), (0.787, 0.2792, 0.6411), (0.2665, -0.7107, 0.9627), (0.6262, -0.2157, 0.9627), (-0.3154, -0.5217, 0.9627), (-0.3154, 0.09017, 0.9627), (0.2665, 0.2792, 0.9627)], [], [(0, 13, 12), (1, 13, 15), (0, 12, 17), (0, 17, 19), (0, 19, 16), (1, 15, 22), (2, 14, 24), (3, 18, 26), (4, 20, 28), (5, 21, 30), (1, 22, 25), (2, 24, 27), (3, 26, 29), (4, 28, 31), (5, 30, 23), (6, 32, 37), (7, 33, 39), (8, 34, 40), (9, 35, 41), (10, 36, 38), (38, 41, 11), (38, 36, 41), (36, 9, 41), (41, 40, 11), (41, 35, 40), (35, 8, 40), (40, 39, 11), (40, 34, 39), (34, 7, 39), (39, 37, 11), (39, 33, 37), (33, 6, 37), (37, 38, 11), (37, 32, 38), (32, 10, 38), (23, 36, 10), (23, 30, 36), (30, 9, 36), (31, 35, 9), (31, 28, 35), (28, 8, 35), (29, 34, 8), (29, 26, 34), (26, 7, 34), (27, 33, 7), (27, 24, 33), (24, 6, 33), (25, 32, 6), (25, 22, 32), (22, 10, 32), (30, 31, 9), (30, 21, 31), (21, 4, 31), (28, 29, 8), (28, 20, 29), (20, 3, 29), (26, 27, 7), (26, 18, 27), (18, 2, 27), (24, 25, 6), (24, 14, 25), (14, 1, 25), (22, 23, 10), (22, 15, 23), (15, 5, 23), (16, 21, 5), (16, 19, 21), (19, 4, 21), (19, 20, 4), (19, 17, 20), (17, 3, 20), (17, 18, 3), (17, 12, 18), (12, 2, 18), (15, 16, 5), (15, 13, 16), (13, 0, 16), (12, 14, 2), (12, 13, 14), (13, 1, 14)])
_uv = me_icosphere.uv_layers.new(name='UVMap')
_uv.uv.foreach_set('vector', [0.9117, 0.8043, 0.9048, 0.8062, 0.9094, 0.8068, 0.8999, 0.8115, 0.9048, 0.8062, 0.9027, 0.81, 0.9117, 0.8043, 0.9094, 0.8068, 0.917, 0.8067, 0.9117, 0.8043, 0.917, 0.8067, 0.9174, 0.8061, 0.9117, 0.8043, 0.9174, 0.8061, 0.9098, 0.8057, 0.8999, 0.8115, 0.9027, 0.81, 0.899, 0.8173, 0.9077, 0.8124, 0.9025, 0.8109, 0.9036, 0.8181, 0.9206, 0.8123, 0.9145, 0.8114, 0.9185, 0.8184, 0.9214, 0.8114, 0.9226, 0.8109, 0.9241, 0.8178, 0.9083, 0.8109, 0.9155, 0.81, 0.9119, 0.8171, 0.8999, 0.8115, 0.899, 0.8173, 0.899, 0.8177, 0.9077, 0.8124, 0.9036, 0.8181, 0.911, 0.8184, 0.9206, 0.8123, 0.9185, 0.8184, 0.9236, 0.8182, 0.9214, 0.8114, 0.9241, 0.8178, 0.9197, 0.8173, 0.9083, 0.8109, 0.9119, 0.8171, 0.9039, 0.8171, 0.9017, 0.8239, 0.9001, 0.8247, 0.9055, 0.8294, 0.9145, 0.8243, 0.9076, 0.8252, 0.9131, 0.8295, 0.9231, 0.824, 0.92, 0.8253, 0.9181, 0.8295, 0.9155, 0.8235, 0.9207, 0.8249, 0.9136, 0.8293, 0.9018, 0.8234, 0.9081, 0.8245, 0.9057, 0.8292, 0.9057, 0.8292, 0.9136, 0.8293, 0.9112, 0.8314, 0.9057, 0.8292, 0.9081, 0.8245, 0.9136, 0.8293, 0.9081, 0.8245, 0.9155, 0.8235, 0.9136, 0.8293, 0.9136, 0.8293, 0.9181, 0.8295, 0.9112, 0.8314, 0.9136, 0.8293, 0.9207, 0.8249, 0.9181, 0.8295, 0.9207, 0.8249, 0.9231, 0.824, 0.9181, 0.8295, 0.9181, 0.8295, 0.9131, 0.8295, 0.9112, 0.8314, 0.9181, 0.8295, 0.92, 0.8253, 0.9131, 0.8295, 0.92, 0.8253, 0.9145, 0.8243, 0.9131, 0.8295, 0.9131, 0.8295, 0.9055, 0.8294, 0.9112, 0.8314, 0.9131, 0.8295, 0.9076, 0.8252, 0.9055, 0.8294, 0.9076, 0.8252, 0.9017, 0.8239, 0.9055, 0.8294, 0.9055, 0.8294, 0.9057, 0.8292, 0.9112, 0.8314, 0.9055, 0.8294, 0.9001, 0.8247, 0.9057, 0.8292, 0.9001, 0.8247, 0.9018, 0.8234, 0.9057, 0.8292, 0.9039, 0.8171, 0.9081, 0.8245, 0.9018, 0.8234, 0.9039, 0.8171, 0.9119, 0.8171, 0.9081, 0.8245, 0.9119, 0.8171, 0.9155, 0.8235, 0.9081, 0.8245, 0.9197, 0.8173, 0.9207, 0.8249, 0.9155, 0.8235, 0.9197, 0.8173, 0.9241, 0.8178, 0.9207, 0.8249, 0.9241, 0.8178, 0.9231, 0.824, 0.9207, 0.8249, 0.9236, 0.8182, 0.92, 0.8253, 0.9231, 0.824, 0.9236, 0.8182, 0.9185, 0.8184, 0.92, 0.8253, 0.9185, 0.8184, 0.9145, 0.8243, 0.92, 0.8253, 0.911, 0.8184, 0.9076, 0.8252, 0.9145, 0.8243, 0.911, 0.8184, 0.9036, 0.8181, 0.9076, 0.8252, 0.9036, 0.8181, 0.9017, 0.8239, 0.9076, 0.8252, 0.899, 0.8177, 0.9001, 0.8247, 0.9017, 0.8239, 0.899, 0.8177, 0.899, 0.8173, 0.9001, 0.8247, 0.899, 0.8173, 0.9018, 0.8234, 0.9001, 0.8247, 0.9119, 0.8171, 0.9197, 0.8173, 0.9155, 0.8235, 0.9119, 0.8171, 0.9155, 0.81, 0.9197, 0.8173, 0.9155, 0.81, 0.9214, 0.8114, 0.9197, 0.8173, 0.9241, 0.8178, 0.9236, 0.8182, 0.9231, 0.824, 0.9241, 0.8178, 0.9226, 0.8109, 0.9236, 0.8182, 0.9226, 0.8109, 0.9206, 0.8123, 0.9236, 0.8182, 0.9185, 0.8184, 0.911, 0.8184, 0.9145, 0.8243, 0.9185, 0.8184, 0.9145, 0.8114, 0.911, 0.8184, 0.9145, 0.8114, 0.9077, 0.8124, 0.911, 0.8184, 0.9036, 0.8181, 0.899, 0.8177, 0.9017, 0.8239, 0.9036, 0.8181, 0.9025, 0.8109, 0.899, 0.8177, 0.9025, 0.8109, 0.8999, 0.8115, 0.899, 0.8177, 0.899, 0.8173, 0.9039, 0.8171, 0.9018, 0.8234, 0.899, 0.8173, 0.9027, 0.81, 0.9039, 0.8171, 0.9027, 0.81, 0.9083, 0.8109, 0.9039, 0.8171, 0.9098, 0.8057, 0.9155, 0.81, 0.9083, 0.8109, 0.9098, 0.8057, 0.9174, 0.8061, 0.9155, 0.81, 0.9174, 0.8061, 0.9214, 0.8114, 0.9155, 0.81, 0.9174, 0.8061, 0.9226, 0.8109, 0.9214, 0.8114, 0.9174, 0.8061, 0.917, 0.8067, 0.9226, 0.8109, 0.917, 0.8067, 0.9206, 0.8123, 0.9226, 0.8109, 0.917, 0.8067, 0.9145, 0.8114, 0.9206, 0.8123, 0.917, 0.8067, 0.9094, 0.8068, 0.9145, 0.8114, 0.9094, 0.8068, 0.9077, 0.8124, 0.9145, 0.8114, 0.9027, 0.81, 0.9098, 0.8057, 0.9083, 0.8109, 0.9027, 0.81, 0.9048, 0.8062, 0.9098, 0.8057, 0.9048, 0.8062, 0.9117, 0.8043, 0.9098, 0.8057, 0.9094, 0.8068, 0.9025, 0.8109, 0.9077, 0.8124, 0.9094, 0.8068, 0.9048, 0.8062, 0.9025, 0.8109, 0.9048, 0.8062, 0.8999, 0.8115, 0.9025, 0.8109])
me_icosphere.materials.append(mat_material_001)
me_icosphere.update()
me_icosphere_001 = bpy.data.meshes.new('Icosphere.001')
me_icosphere_001.from_pydata([(0.1057, -0.2157, -0.8694), (0.8221, -0.7362, -0.3222), (-0.1679, -1.058, -0.3222), (-0.7798, -0.2157, -0.3222), (-0.1679, 0.6264, -0.3222), (0.8221, 0.3047, -0.3222), (0.3793, -1.058, 0.5633), (-0.6107, -0.7362, 0.5633), (-0.6107, 0.3047, 0.5633), (0.3793, 0.6264, 0.5633), (0.9912, -0.2157, 0.5633), (0.1057, -0.2157, 1.111), (-0.05513, -0.7107, -0.7216), (0.5268, -0.5217, -0.7216), (0.3659, -1.017, -0.3999), (0.9478, -0.2157, -0.3999), (0.5268, 0.09017, -0.7216), (-0.4148, -0.2157, -0.7216), (-0.5756, -0.7107, -0.3999), (-0.05513, 0.2792, -0.7216), (-0.5756, 0.2792, -0.3999), (0.3659, 0.5852, -0.3999), (1.047, -0.5217, 0.1206), (1.047, 0.09018, 0.1206), (0.1057, -1.206, 0.1206), (0.6876, -1.017, 0.1206), (-0.8358, -0.5217, 0.1206), (-0.4762, -1.017, 0.1206), (-0.4762, 0.5852, 0.1206), (-0.8358, 0.09018, 0.1206), (0.6876, 0.5852, 0.1206), (0.1057, 0.7743, 0.1206), (0.787, -0.7107, 0.6411), (-0.1545, -1.017, 0.6411), (-0.7364, -0.2157, 0.6411), (-0.1545, 0.5852, 0.6411), (0.787, 0.2792, 0.6411), (0.2665, -0.7107, 0.9627), (0.6262, -0.2157, 0.9627), (-0.3154, -0.5217, 0.9627), (-0.3154, 0.09017, 0.9627), (0.2665, 0.2792, 0.9627)], [], [(0, 13, 12), (1, 13, 15), (0, 12, 17), (0, 17, 19), (0, 19, 16), (1, 15, 22), (2, 14, 24), (3, 18, 26), (4, 20, 28), (5, 21, 30), (1, 22, 25), (2, 24, 27), (3, 26, 29), (4, 28, 31), (5, 30, 23), (6, 32, 37), (7, 33, 39), (8, 34, 40), (9, 35, 41), (10, 36, 38), (38, 41, 11), (38, 36, 41), (36, 9, 41), (41, 40, 11), (41, 35, 40), (35, 8, 40), (40, 39, 11), (40, 34, 39), (34, 7, 39), (39, 37, 11), (39, 33, 37), (33, 6, 37), (37, 38, 11), (37, 32, 38), (32, 10, 38), (23, 36, 10), (23, 30, 36), (30, 9, 36), (31, 35, 9), (31, 28, 35), (28, 8, 35), (29, 34, 8), (29, 26, 34), (26, 7, 34), (27, 33, 7), (27, 24, 33), (24, 6, 33), (25, 32, 6), (25, 22, 32), (22, 10, 32), (30, 31, 9), (30, 21, 31), (21, 4, 31), (28, 29, 8), (28, 20, 29), (20, 3, 29), (26, 27, 7), (26, 18, 27), (18, 2, 27), (24, 25, 6), (24, 14, 25), (14, 1, 25), (22, 23, 10), (22, 15, 23), (15, 5, 23), (16, 21, 5), (16, 19, 21), (19, 4, 21), (19, 20, 4), (19, 17, 20), (17, 3, 20), (17, 18, 3), (17, 12, 18), (12, 2, 18), (15, 16, 5), (15, 13, 16), (13, 0, 16), (12, 14, 2), (12, 13, 14), (13, 1, 14)])
_uv = me_icosphere_001.uv_layers.new(name='UVMap')
_uv.uv.foreach_set('vector', [0.9139, 0.8099, 0.9065, 0.812, 0.9093, 0.8187, 0.9031, 0.8176, 0.9065, 0.812, 0.9091, 0.8094, 0.9139, 0.8099, 0.9093, 0.8187, 0.9196, 0.8158, 0.9139, 0.8099, 0.9196, 0.8158, 0.9235, 0.8075, 0.9139, 0.8099, 0.9235, 0.8075, 0.9154, 0.8049, 0.9031, 0.8176, 0.9091, 0.8094, 0.9071, 0.8195, 0.908, 0.8289, 0.9029, 0.8234, 0.9062, 0.8349, 0.9257, 0.8238, 0.9163, 0.8269, 0.9251, 0.8338, 0.9325, 0.8096, 0.9304, 0.8157, 0.938, 0.8184, 0.9187, 0.8053, 0.9265, 0.8047, 0.9275, 0.809, 0.9031, 0.8176, 0.9071, 0.8195, 0.9032, 0.8283, 0.908, 0.8289, 0.9062, 0.8349, 0.9146, 0.8369, 0.9257, 0.8238, 0.9251, 0.8338, 0.9339, 0.8268, 0.9325, 0.8096, 0.938, 0.8184, 0.9357, 0.8116, 0.9187, 0.8053, 0.9275, 0.809, 0.9165, 0.812, 0.9087, 0.8377, 0.9105, 0.8315, 0.9181, 0.8404, 0.9231, 0.841, 0.9152, 0.8422, 0.9266, 0.8423, 0.9386, 0.8288, 0.9326, 0.8369, 0.936, 0.835, 0.9346, 0.8173, 0.9394, 0.8231, 0.9335, 0.8282, 0.9156, 0.8226, 0.926, 0.8193, 0.9223, 0.8315, 0.9223, 0.8315, 0.9335, 0.8282, 0.9285, 0.8378, 0.9223, 0.8315, 0.926, 0.8193, 0.9335, 0.8282, 0.926, 0.8193, 0.9346, 0.8173, 0.9335, 0.8282, 0.9335, 0.8282, 0.936, 0.835, 0.9285, 0.8378, 0.9335, 0.8282, 0.9394, 0.8231, 0.936, 0.835, 0.9394, 0.8231, 0.9386, 0.8288, 0.936, 0.835, 0.936, 0.835, 0.9266, 0.8423, 0.9285, 0.8378, 0.936, 0.835, 0.9326, 0.8369, 0.9266, 0.8423, 0.9326, 0.8369, 0.9231, 0.841, 0.9266, 0.8423, 0.9266, 0.8423, 0.9181, 0.8404, 0.9285, 0.8378, 0.9266, 0.8423, 0.9152, 0.8422, 0.9181, 0.8404, 0.9152, 0.8422, 0.9087, 0.8377, 0.9181, 0.8404, 0.9181, 0.8404, 0.9223, 0.8315, 0.9285, 0.8378, 0.9181, 0.8404, 0.9105, 0.8315, 0.9223, 0.8315, 0.9105, 0.8315, 0.9156, 0.8226, 0.9223, 0.8315, 0.9165, 0.812, 0.926, 0.8193, 0.9156, 0.8226, 0.9165, 0.812, 0.9275, 0.809, 0.926, 0.8193, 0.9275, 0.809, 0.9346, 0.8173, 0.926, 0.8193, 0.9357, 0.8116, 0.9394, 0.8231, 0.9346, 0.8173, 0.9357, 0.8116, 0.938, 0.8184, 0.9394, 0.8231, 0.938, 0.8184, 0.9386, 0.8288, 0.9394, 0.8231, 0.9339, 0.8268, 0.9326, 0.8369, 0.9386, 0.8288, 0.9339, 0.8268, 0.9251, 0.8338, 0.9326, 0.8369, 0.9251, 0.8338, 0.9231, 0.841, 0.9326, 0.8369, 0.9146, 0.8369, 0.9152, 0.8422, 0.9231, 0.841, 0.9146, 0.8369, 0.9062, 0.8349, 0.9152, 0.8422, 0.9062, 0.8349, 0.9087, 0.8377, 0.9152, 0.8422, 0.9032, 0.8283, 0.9105, 0.8315, 0.9087, 0.8377, 0.9032, 0.8283, 0.9071, 0.8195, 0.9105, 0.8315, 0.9071, 0.8195, 0.9156, 0.8226, 0.9105, 0.8315, 0.9275, 0.809, 0.9357, 0.8116, 0.9346, 0.8173, 0.9275, 0.809, 0.9265, 0.8047, 0.9357, 0.8116, 0.9265, 0.8047, 0.9325, 0.8096, 0.9357, 0.8116, 0.938, 0.8184, 0.9339, 0.8268, 0.9386, 0.8288, 0.938, 0.8184, 0.9304, 0.8157, 0.9339, 0.8268, 0.9304, 0.8157, 0.9257, 0.8238, 0.9339, 0.8268, 0.9251, 0.8338, 0.9146, 0.8369, 0.9231, 0.841, 0.9251, 0.8338, 0.9163, 0.8269, 0.9146, 0.8369, 0.9163, 0.8269, 0.908, 0.8289, 0.9146, 0.8369, 0.9062, 0.8349, 0.9032, 0.8283, 0.9087, 0.8377, 0.9062, 0.8349, 0.9029, 0.8234, 0.9032, 0.8283, 0.9029, 0.8234, 0.9031, 0.8176, 0.9032, 0.8283, 0.9071, 0.8195, 0.9165, 0.812, 0.9156, 0.8226, 0.9071, 0.8195, 0.9091, 0.8094, 0.9165, 0.812, 0.9091, 0.8094, 0.9187, 0.8053, 0.9165, 0.812, 0.9154, 0.8049, 0.9265, 0.8047, 0.9187, 0.8053, 0.9154, 0.8049, 0.9235, 0.8075, 0.9265, 0.8047, 0.9235, 0.8075, 0.9325, 0.8096, 0.9265, 0.8047, 0.9235, 0.8075, 0.9304, 0.8157, 0.9325, 0.8096, 0.9235, 0.8075, 0.9196, 0.8158, 0.9304, 0.8157, 0.9196, 0.8158, 0.9257, 0.8238, 0.9304, 0.8157, 0.9196, 0.8158, 0.9163, 0.8269, 0.9257, 0.8238, 0.9196, 0.8158, 0.9093, 0.8187, 0.9163, 0.8269, 0.9093, 0.8187, 0.908, 0.8289, 0.9163, 0.8269, 0.9091, 0.8094, 0.9154, 0.8049, 0.9187, 0.8053, 0.9091, 0.8094, 0.9065, 0.812, 0.9154, 0.8049, 0.9065, 0.812, 0.9139, 0.8099, 0.9154, 0.8049, 0.9093, 0.8187, 0.9029, 0.8234, 0.908, 0.8289, 0.9093, 0.8187, 0.9065, 0.812, 0.9029, 0.8234, 0.9065, 0.812, 0.9031, 0.8176, 0.9029, 0.8234])
me_icosphere_001.materials.append(mat_material_001)
me_icosphere_001.update()
me_icosphere_002 = bpy.data.meshes.new('Icosphere.002')
me_icosphere_002.from_pydata([(0.1057, -0.2157, -0.8694), (0.8221, -0.7362, -0.3222), (-0.1679, -1.058, -0.3222), (-0.7798, -0.2157, -0.3222), (-0.1679, 0.6264, -0.3222), (0.8221, 0.3047, -0.3222), (0.3793, -1.058, 0.5633), (-0.6107, -0.7362, 0.5633), (-0.6107, 0.3047, 0.5633), (0.3793, 0.6264, 0.5633), (0.9912, -0.2157, 0.5633), (0.1057, -0.2157, 1.111), (-0.05513, -0.7107, -0.7216), (0.5268, -0.5217, -0.7216), (0.3659, -1.017, -0.3999), (0.9478, -0.2157, -0.3999), (0.5268, 0.09017, -0.7216), (-0.4148, -0.2157, -0.7216), (-0.5756, -0.7107, -0.3999), (-0.05513, 0.2792, -0.7216), (-0.5756, 0.2792, -0.3999), (0.3659, 0.5852, -0.3999), (1.047, -0.5217, 0.1206), (1.047, 0.09018, 0.1206), (0.1057, -1.206, 0.1206), (0.6876, -1.017, 0.1206), (-0.8358, -0.5217, 0.1206), (-0.4762, -1.017, 0.1206), (-0.4762, 0.5852, 0.1206), (-0.8358, 0.09018, 0.1206), (0.6876, 0.5852, 0.1206), (0.1057, 0.7743, 0.1206), (0.787, -0.7107, 0.6411), (-0.1545, -1.017, 0.6411), (-0.7364, -0.2157, 0.6411), (-0.1545, 0.5852, 0.6411), (0.787, 0.2792, 0.6411), (0.2665, -0.7107, 0.9627), (0.6262, -0.2157, 0.9627), (-0.3154, -0.5217, 0.9627), (-0.3154, 0.09017, 0.9627), (0.2665, 0.2792, 0.9627)], [], [(0, 13, 12), (1, 13, 15), (0, 12, 17), (0, 17, 19), (0, 19, 16), (1, 15, 22), (2, 14, 24), (3, 18, 26), (4, 20, 28), (5, 21, 30), (1, 22, 25), (2, 24, 27), (3, 26, 29), (4, 28, 31), (5, 30, 23), (6, 32, 37), (7, 33, 39), (8, 34, 40), (9, 35, 41), (10, 36, 38), (38, 41, 11), (38, 36, 41), (36, 9, 41), (41, 40, 11), (41, 35, 40), (35, 8, 40), (40, 39, 11), (40, 34, 39), (34, 7, 39), (39, 37, 11), (39, 33, 37), (33, 6, 37), (37, 38, 11), (37, 32, 38), (32, 10, 38), (23, 36, 10), (23, 30, 36), (30, 9, 36), (31, 35, 9), (31, 28, 35), (28, 8, 35), (29, 34, 8), (29, 26, 34), (26, 7, 34), (27, 33, 7), (27, 24, 33), (24, 6, 33), (25, 32, 6), (25, 22, 32), (22, 10, 32), (30, 31, 9), (30, 21, 31), (21, 4, 31), (28, 29, 8), (28, 20, 29), (20, 3, 29), (26, 27, 7), (26, 18, 27), (18, 2, 27), (24, 25, 6), (24, 14, 25), (14, 1, 25), (22, 23, 10), (22, 15, 23), (15, 5, 23), (16, 21, 5), (16, 19, 21), (19, 4, 21), (19, 20, 4), (19, 17, 20), (17, 3, 20), (17, 18, 3), (17, 12, 18), (12, 2, 18), (15, 16, 5), (15, 13, 16), (13, 0, 16), (12, 14, 2), (12, 13, 14), (13, 1, 14)])
_uv = me_icosphere_002.uv_layers.new(name='UVMap')
_uv.uv.foreach_set('vector', [0.9053, 0.8164, 0.8921, 0.8157, 0.8988, 0.8318, 0.8847, 0.8178, 0.8921, 0.8157, 0.8937, 0.8027, 0.9053, 0.8164, 0.8988, 0.8318, 0.9161, 0.8283, 0.9053, 0.8164, 0.9161, 0.8283, 0.9202, 0.8105, 0.9053, 0.8164, 0.9202, 0.8105, 0.9056, 0.8025, 0.8847, 0.8178, 0.8937, 0.8027, 0.889, 0.812, 0.8967, 0.8462, 0.8866, 0.8332, 0.8918, 0.8492, 0.9269, 0.8397, 0.9115, 0.8458, 0.9262, 0.8529, 0.934, 0.8087, 0.933, 0.8239, 0.944, 0.82, 0.9087, 0.7946, 0.9226, 0.7978, 0.9223, 0.7946, 0.8847, 0.8178, 0.889, 0.812, 0.8844, 0.8319, 0.8967, 0.8462, 0.8918, 0.8492, 0.9079, 0.8571, 0.9269, 0.8397, 0.9262, 0.8529, 0.9398, 0.8388, 0.934, 0.8087, 0.944, 0.82, 0.9375, 0.8033, 0.9087, 0.7946, 0.9223, 0.7946, 0.9037, 0.7978, 0.8938, 0.8451, 0.8946, 0.8279, 0.9091, 0.8439, 0.922, 0.859, 0.9068, 0.857, 0.926, 0.8524, 0.9461, 0.8339, 0.9376, 0.85, 0.9408, 0.837, 0.9345, 0.8042, 0.9449, 0.818, 0.9337, 0.8189, 0.9019, 0.8101, 0.9191, 0.8037, 0.914, 0.8228, 0.914, 0.8228, 0.9337, 0.8189, 0.9267, 0.8368, 0.914, 0.8228, 0.9191, 0.8037, 0.9337, 0.8189, 0.9191, 0.8037, 0.9345, 0.8042, 0.9337, 0.8189, 0.9337, 0.8189, 0.9408, 0.837, 0.9267, 0.8368, 0.9337, 0.8189, 0.9449, 0.818, 0.9408, 0.837, 0.9449, 0.818, 0.9461, 0.8339, 0.9408, 0.837, 0.9408, 0.837, 0.926, 0.8524, 0.9267, 0.8368, 0.9408, 0.837, 0.9376, 0.85, 0.926, 0.8524, 0.9376, 0.85, 0.922, 0.859, 0.926, 0.8524, 0.926, 0.8524, 0.9091, 0.8439, 0.9267, 0.8368, 0.926, 0.8524, 0.9068, 0.857, 0.9091, 0.8439, 0.9068, 0.857, 0.8938, 0.8451, 0.9091, 0.8439, 0.9091, 0.8439, 0.914, 0.8228, 0.9267, 0.8368, 0.9091, 0.8439, 0.8946, 0.8279, 0.914, 0.8228, 0.8946, 0.8279, 0.9019, 0.8101, 0.914, 0.8228, 0.9037, 0.7978, 0.9191, 0.8037, 0.9019, 0.8101, 0.9037, 0.7978, 0.9223, 0.7946, 0.9191, 0.8037, 0.9223, 0.7946, 0.9345, 0.8042, 0.9191, 0.8037, 0.9375, 0.8033, 0.9449, 0.818, 0.9345, 0.8042, 0.9375, 0.8033, 0.944, 0.82, 0.9449, 0.818, 0.944, 0.82, 0.9461, 0.8339, 0.9449, 0.818, 0.9398, 0.8388, 0.9376, 0.85, 0.9461, 0.8339, 0.9398, 0.8388, 0.9262, 0.8529, 0.9376, 0.85, 0.9262, 0.8529, 0.922, 0.859, 0.9376, 0.85, 0.9079, 0.8571, 0.9068, 0.857, 0.922, 0.859, 0.9079, 0.8571, 0.8918, 0.8492, 0.9068, 0.857, 0.8918, 0.8492, 0.8938, 0.8451, 0.9068, 0.857, 0.8844, 0.8319, 0.8946, 0.8279, 0.8938, 0.8451, 0.8844, 0.8319, 0.889, 0.812, 0.8946, 0.8279, 0.889, 0.812, 0.9019, 0.8101, 0.8946, 0.8279, 0.9223, 0.7946, 0.9375, 0.8033, 0.9345, 0.8042, 0.9223, 0.7946, 0.9226, 0.7978, 0.9375, 0.8033, 0.9226, 0.7978, 0.934, 0.8087, 0.9375, 0.8033, 0.944, 0.82, 0.9398, 0.8388, 0.9461, 0.8339, 0.944, 0.82, 0.933, 0.8239, 0.9398, 0.8388, 0.933, 0.8239, 0.9269, 0.8397, 0.9398, 0.8388, 0.9262, 0.8529, 0.9079, 0.8571, 0.922, 0.859, 0.9262, 0.8529, 0.9115, 0.8458, 0.9079, 0.8571, 0.9115, 0.8458, 0.8967, 0.8462, 0.9079, 0.8571, 0.8918, 0.8492, 0.8844, 0.8319, 0.8938, 0.8451, 0.8918, 0.8492, 0.8866, 0.8332, 0.8844, 0.8319, 0.8866, 0.8332, 0.8847, 0.8178, 0.8844, 0.8319, 0.889, 0.812, 0.9037, 0.7978, 0.9019, 0.8101, 0.889, 0.812, 0.8937, 0.8027, 0.9037, 0.7978, 0.8937, 0.8027, 0.9087, 0.7946, 0.9037, 0.7978, 0.9056, 0.8025, 0.9226, 0.7978, 0.9087, 0.7946, 0.9056, 0.8025, 0.9202, 0.8105, 0.9226, 0.7978, 0.9202, 0.8105, 0.934, 0.8087, 0.9226, 0.7978, 0.9202, 0.8105, 0.933, 0.8239, 0.934, 0.8087, 0.9202, 0.8105, 0.9161, 0.8283, 0.933, 0.8239, 0.9161, 0.8283, 0.9269, 0.8397, 0.933, 0.8239, 0.9161, 0.8283, 0.9115, 0.8458, 0.9269, 0.8397, 0.9161, 0.8283, 0.8988, 0.8318, 0.9115, 0.8458, 0.8988, 0.8318, 0.8967, 0.8462, 0.9115, 0.8458, 0.8937, 0.8027, 0.9056, 0.8025, 0.9087, 0.7946, 0.8937, 0.8027, 0.8921, 0.8157, 0.9056, 0.8025, 0.8921, 0.8157, 0.9053, 0.8164, 0.9056, 0.8025, 0.8988, 0.8318, 0.8866, 0.8332, 0.8967, 0.8462, 0.8988, 0.8318, 0.8921, 0.8157, 0.8866, 0.8332, 0.8921, 0.8157, 0.8847, 0.8178, 0.8866, 0.8332])
me_icosphere_002.materials.append(mat_material_001)
me_icosphere_002.update()
me_icosphere_003 = bpy.data.meshes.new('Icosphere.003')
me_icosphere_003.from_pydata([(0.1057, -0.2157, -0.8694), (0.8221, -0.7362, -0.3222), (-0.1679, -1.058, -0.3222), (-0.7798, -0.2157, -0.3222), (-0.1679, 0.6264, -0.3222), (0.8221, 0.3047, -0.3222), (0.3793, -1.058, 0.5633), (-0.6107, -0.7362, 0.5633), (-0.6107, 0.3047, 0.5633), (0.3793, 0.6264, 0.5633), (0.9912, -0.2157, 0.5633), (0.1057, -0.2157, 1.111), (-0.05513, -0.7107, -0.7216), (0.5268, -0.5217, -0.7216), (0.3659, -1.017, -0.3999), (0.9478, -0.2157, -0.3999), (0.5268, 0.09017, -0.7216), (-0.4148, -0.2157, -0.7216), (-0.5756, -0.7107, -0.3999), (-0.05513, 0.2792, -0.7216), (-0.5756, 0.2792, -0.3999), (0.3659, 0.5852, -0.3999), (1.047, -0.5217, 0.1206), (1.047, 0.09018, 0.1206), (0.1057, -1.206, 0.1206), (0.6876, -1.017, 0.1206), (-0.8358, -0.5217, 0.1206), (-0.4762, -1.017, 0.1206), (-0.4762, 0.5852, 0.1206), (-0.8358, 0.09018, 0.1206), (0.6876, 0.5852, 0.1206), (0.1057, 0.7743, 0.1206), (0.787, -0.7107, 0.6411), (-0.1545, -1.017, 0.6411), (-0.7364, -0.2157, 0.6411), (-0.1545, 0.5852, 0.6411), (0.787, 0.2792, 0.6411), (0.2665, -0.7107, 0.9627), (0.6262, -0.2157, 0.9627), (-0.3154, -0.5217, 0.9627), (-0.3154, 0.09017, 0.9627), (0.2665, 0.2792, 0.9627)], [], [(0, 13, 12), (1, 13, 15), (0, 12, 17), (0, 17, 19), (0, 19, 16), (1, 15, 22), (2, 14, 24), (3, 18, 26), (4, 20, 28), (5, 21, 30), (1, 22, 25), (2, 24, 27), (3, 26, 29), (4, 28, 31), (5, 30, 23), (6, 32, 37), (7, 33, 39), (8, 34, 40), (9, 35, 41), (10, 36, 38), (38, 41, 11), (38, 36, 41), (36, 9, 41), (41, 40, 11), (41, 35, 40), (35, 8, 40), (40, 39, 11), (40, 34, 39), (34, 7, 39), (39, 37, 11), (39, 33, 37), (33, 6, 37), (37, 38, 11), (37, 32, 38), (32, 10, 38), (23, 36, 10), (23, 30, 36), (30, 9, 36), (31, 35, 9), (31, 28, 35), (28, 8, 35), (29, 34, 8), (29, 26, 34), (26, 7, 34), (27, 33, 7), (27, 24, 33), (24, 6, 33), (25, 32, 6), (25, 22, 32), (22, 10, 32), (30, 31, 9), (30, 21, 31), (21, 4, 31), (28, 29, 8), (28, 20, 29), (20, 3, 29), (26, 27, 7), (26, 18, 27), (18, 2, 27), (24, 25, 6), (24, 14, 25), (14, 1, 25), (22, 23, 10), (22, 15, 23), (15, 5, 23), (16, 21, 5), (16, 19, 21), (19, 4, 21), (19, 20, 4), (19, 17, 20), (17, 3, 20), (17, 18, 3), (17, 12, 18), (12, 2, 18), (15, 16, 5), (15, 13, 16), (13, 0, 16), (12, 14, 2), (12, 13, 14), (13, 1, 14)])
_uv = me_icosphere_003.uv_layers.new(name='UVMap')
_uv.uv.foreach_set('vector', [0.937, 0.7908, 0.9277, 0.7933, 0.9333, 0.7944, 0.921, 0.8005, 0.9277, 0.7933, 0.9254, 0.7982, 0.937, 0.7908, 0.9333, 0.7944, 0.9439, 0.7943, 0.937, 0.7908, 0.9439, 0.7943, 0.9453, 0.793, 0.937, 0.7908, 0.9453, 0.793, 0.935, 0.7924, 0.921, 0.8005, 0.9254, 0.7982, 0.9202, 0.8083, 0.9308, 0.8021, 0.9241, 0.8, 0.9254, 0.8099, 0.9487, 0.802, 0.9401, 0.8009, 0.9458, 0.8103, 0.9513, 0.8002, 0.9522, 0.7997, 0.955, 0.809, 0.9336, 0.7992, 0.9435, 0.798, 0.939, 0.8077, 0.921, 0.8005, 0.9202, 0.8083, 0.9196, 0.8092, 0.9308, 0.8021, 0.9254, 0.8099, 0.9353, 0.8103, 0.9487, 0.802, 0.9458, 0.8103, 0.9533, 0.8098, 0.9513, 0.8002, 0.955, 0.809, 0.9497, 0.8082, 0.9336, 0.7992, 0.939, 0.8077, 0.9276, 0.8078, 0.9233, 0.8177, 0.9216, 0.8187, 0.9288, 0.8252, 0.9403, 0.8183, 0.931, 0.8195, 0.9391, 0.8254, 0.9533, 0.8178, 0.9483, 0.8196, 0.9467, 0.8253, 0.944, 0.8167, 0.9508, 0.8187, 0.9411, 0.8249, 0.9246, 0.8167, 0.9337, 0.8181, 0.9298, 0.8248, 0.9298, 0.8248, 0.9411, 0.8249, 0.9371, 0.828, 0.9298, 0.8248, 0.9337, 0.8181, 0.9411, 0.8249, 0.9337, 0.8181, 0.944, 0.8167, 0.9411, 0.8249, 0.9411, 0.8249, 0.9467, 0.8253, 0.9371, 0.828, 0.9411, 0.8249, 0.9508, 0.8187, 0.9467, 0.8253, 0.9508, 0.8187, 0.9533, 0.8178, 0.9467, 0.8253, 0.9467, 0.8253, 0.9391, 0.8254, 0.9371, 0.828, 0.9467, 0.8253, 0.9483, 0.8196, 0.9391, 0.8254, 0.9483, 0.8196, 0.9403, 0.8183, 0.9391, 0.8254, 0.9391, 0.8254, 0.9288, 0.8252, 0.9371, 0.828, 0.9391, 0.8254, 0.931, 0.8195, 0.9288, 0.8252, 0.931, 0.8195, 0.9233, 0.8177, 0.9288, 0.8252, 0.9288, 0.8252, 0.9298, 0.8248, 0.9371, 0.828, 0.9288, 0.8252, 0.9216, 0.8187, 0.9298, 0.8248, 0.9216, 0.8187, 0.9246, 0.8167, 0.9298, 0.8248, 0.9276, 0.8078, 0.9337, 0.8181, 0.9246, 0.8167, 0.9276, 0.8078, 0.939, 0.8077, 0.9337, 0.8181, 0.939, 0.8077, 0.944, 0.8167, 0.9337, 0.8181, 0.9497, 0.8082, 0.9508, 0.8187, 0.944, 0.8167, 0.9497, 0.8082, 0.955, 0.809, 0.9508, 0.8187, 0.955, 0.809, 0.9533, 0.8178, 0.9508, 0.8187, 0.9533, 0.8098, 0.9483, 0.8196, 0.9533, 0.8178, 0.9533, 0.8098, 0.9458, 0.8103, 0.9483, 0.8196, 0.9458, 0.8103, 0.9403, 0.8183, 0.9483, 0.8196, 0.9353, 0.8103, 0.931, 0.8195, 0.9403, 0.8183, 0.9353, 0.8103, 0.9254, 0.8099, 0.931, 0.8195, 0.9254, 0.8099, 0.9233, 0.8177, 0.931, 0.8195, 0.9196, 0.8092, 0.9216, 0.8187, 0.9233, 0.8177, 0.9196, 0.8092, 0.9202, 0.8083, 0.9216, 0.8187, 0.9202, 0.8083, 0.9246, 0.8167, 0.9216, 0.8187, 0.939, 0.8077, 0.9497, 0.8082, 0.944, 0.8167, 0.939, 0.8077, 0.9435, 0.798, 0.9497, 0.8082, 0.9435, 0.798, 0.9513, 0.8002, 0.9497, 0.8082, 0.955, 0.809, 0.9533, 0.8098, 0.9533, 0.8178, 0.955, 0.809, 0.9522, 0.7997, 0.9533, 0.8098, 0.9522, 0.7997, 0.9487, 0.802, 0.9533, 0.8098, 0.9458, 0.8103, 0.9353, 0.8103, 0.9403, 0.8183, 0.9458, 0.8103, 0.9401, 0.8009, 0.9353, 0.8103, 0.9401, 0.8009, 0.9308, 0.8021, 0.9353, 0.8103, 0.9254, 0.8099, 0.9196, 0.8092, 0.9233, 0.8177, 0.9254, 0.8099, 0.9241, 0.8, 0.9196, 0.8092, 0.9241, 0.8, 0.921, 0.8005, 0.9196, 0.8092, 0.9202, 0.8083, 0.9276, 0.8078, 0.9246, 0.8167, 0.9202, 0.8083, 0.9254, 0.7982, 0.9276, 0.8078, 0.9254, 0.7982, 0.9336, 0.7992, 0.9276, 0.8078, 0.935, 0.7924, 0.9435, 0.798, 0.9336, 0.7992, 0.935, 0.7924, 0.9453, 0.793, 0.9435, 0.798, 0.9453, 0.793, 0.9513, 0.8002, 0.9435, 0.798, 0.9453, 0.793, 0.9522, 0.7997, 0.9513, 0.8002, 0.9453, 0.793, 0.9439, 0.7943, 0.9522, 0.7997, 0.9439, 0.7943, 0.9487, 0.802, 0.9522, 0.7997, 0.9439, 0.7943, 0.9401, 0.8009, 0.9487, 0.802, 0.9439, 0.7943, 0.9333, 0.7944, 0.9401, 0.8009, 0.9333, 0.7944, 0.9308, 0.8021, 0.9401, 0.8009, 0.9254, 0.7982, 0.935, 0.7924, 0.9336, 0.7992, 0.9254, 0.7982, 0.9277, 0.7933, 0.935, 0.7924, 0.9277, 0.7933, 0.937, 0.7908, 0.935, 0.7924, 0.9333, 0.7944, 0.9241, 0.8, 0.9308, 0.8021, 0.9333, 0.7944, 0.9277, 0.7933, 0.9241, 0.8, 0.9277, 0.7933, 0.921, 0.8005, 0.9241, 0.8])
me_icosphere_003.materials.append(mat_material_001)
me_icosphere_003.update()
me_icosphere_004 = bpy.data.meshes.new('Icosphere.004')
me_icosphere_004.from_pydata([(0.1057, -0.2157, -0.8694), (0.8221, -0.7362, -0.3222), (-0.1679, -1.058, -0.3222), (-0.7798, -0.2157, -0.3222), (-0.1679, 0.6264, -0.3222), (0.8221, 0.3047, -0.3222), (0.3793, -1.058, 0.5633), (-0.6107, -0.7362, 0.5633), (-0.6107, 0.3047, 0.5633), (0.3793, 0.6264, 0.5633), (0.9912, -0.2157, 0.5633), (0.1057, -0.2157, 1.111), (-0.05513, -0.7107, -0.7216), (0.5268, -0.5217, -0.7216), (0.3659, -1.017, -0.3999), (0.9478, -0.2157, -0.3999), (0.5268, 0.09017, -0.7216), (-0.4148, -0.2157, -0.7216), (-0.5756, -0.7107, -0.3999), (-0.05513, 0.2792, -0.7216), (-0.5756, 0.2792, -0.3999), (0.3659, 0.5852, -0.3999), (1.047, -0.5217, 0.1206), (1.047, 0.09018, 0.1206), (0.1057, -1.206, 0.1206), (0.6876, -1.017, 0.1206), (-0.8358, -0.5217, 0.1206), (-0.4762, -1.017, 0.1206), (-0.4762, 0.5852, 0.1206), (-0.8358, 0.09018, 0.1206), (0.6876, 0.5852, 0.1206), (0.1057, 0.7743, 0.1206), (0.787, -0.7107, 0.6411), (-0.1545, -1.017, 0.6411), (-0.7364, -0.2157, 0.6411), (-0.1545, 0.5852, 0.6411), (0.787, 0.2792, 0.6411), (0.2665, -0.7107, 0.9627), (0.6262, -0.2157, 0.9627), (-0.3154, -0.5217, 0.9627), (-0.3154, 0.09017, 0.9627), (0.2665, 0.2792, 0.9627)], [], [(0, 13, 12), (1, 13, 15), (0, 12, 17), (0, 17, 19), (0, 19, 16), (1, 15, 22), (2, 14, 24), (3, 18, 26), (4, 20, 28), (5, 21, 30), (1, 22, 25), (2, 24, 27), (3, 26, 29), (4, 28, 31), (5, 30, 23), (6, 32, 37), (7, 33, 39), (8, 34, 40), (9, 35, 41), (10, 36, 38), (38, 41, 11), (38, 36, 41), (36, 9, 41), (41, 40, 11), (41, 35, 40), (35, 8, 40), (40, 39, 11), (40, 34, 39), (34, 7, 39), (39, 37, 11), (39, 33, 37), (33, 6, 37), (37, 38, 11), (37, 32, 38), (32, 10, 38), (23, 36, 10), (23, 30, 36), (30, 9, 36), (31, 35, 9), (31, 28, 35), (28, 8, 35), (29, 34, 8), (29, 26, 34), (26, 7, 34), (27, 33, 7), (27, 24, 33), (24, 6, 33), (25, 32, 6), (25, 22, 32), (22, 10, 32), (30, 31, 9), (30, 21, 31), (21, 4, 31), (28, 29, 8), (28, 20, 29), (20, 3, 29), (26, 27, 7), (26, 18, 27), (18, 2, 27), (24, 25, 6), (24, 14, 25), (14, 1, 25), (22, 23, 10), (22, 15, 23), (15, 5, 23), (16, 21, 5), (16, 19, 21), (19, 4, 21), (19, 20, 4), (19, 17, 20), (17, 3, 20), (17, 18, 3), (17, 12, 18), (12, 2, 18), (15, 16, 5), (15, 13, 16), (13, 0, 16), (12, 14, 2), (12, 13, 14), (13, 1, 14)])
_uv = me_icosphere_004.uv_layers.new(name='UVMap')
_uv.uv.foreach_set('vector', [0.9167, 0.825, 0.9063, 0.8279, 0.9131, 0.8282, 0.8987, 0.8362, 0.9063, 0.8279, 0.903, 0.8346, 0.9167, 0.825, 0.9131, 0.8282, 0.9247, 0.8283, 0.9167, 0.825, 0.9247, 0.8283, 0.9256, 0.828, 0.9167, 0.825, 0.9256, 0.828, 0.9139, 0.8278, 0.8987, 0.8362, 0.903, 0.8346, 0.8972, 0.8458, 0.9105, 0.8364, 0.9027, 0.8347, 0.9043, 0.8454, 0.9301, 0.8367, 0.9208, 0.835, 0.927, 0.8457, 0.9319, 0.8367, 0.9335, 0.8351, 0.9361, 0.8464, 0.9117, 0.8364, 0.9229, 0.8348, 0.9175, 0.8465, 0.8987, 0.8362, 0.8972, 0.8458, 0.8972, 0.8455, 0.9105, 0.8364, 0.9043, 0.8454, 0.9155, 0.8455, 0.9301, 0.8367, 0.927, 0.8457, 0.9349, 0.846, 0.9319, 0.8367, 0.9361, 0.8464, 0.9296, 0.8465, 0.9117, 0.8364, 0.9175, 0.8465, 0.9049, 0.8462, 0.9015, 0.8549, 0.8989, 0.8571, 0.9073, 0.8638, 0.9208, 0.8548, 0.9104, 0.8563, 0.9189, 0.8637, 0.9344, 0.8558, 0.9293, 0.8569, 0.9268, 0.8645, 0.923, 0.8566, 0.9311, 0.858, 0.92, 0.8652, 0.9017, 0.8559, 0.9115, 0.8582, 0.9076, 0.8648, 0.9076, 0.8648, 0.92, 0.8652, 0.9161, 0.8677, 0.9076, 0.8648, 0.9115, 0.8582, 0.92, 0.8652, 0.9115, 0.8582, 0.923, 0.8566, 0.92, 0.8652, 0.92, 0.8652, 0.9268, 0.8645, 0.9161, 0.8677, 0.92, 0.8652, 0.9311, 0.858, 0.9268, 0.8645, 0.9311, 0.858, 0.9344, 0.8558, 0.9268, 0.8645, 0.9268, 0.8645, 0.9189, 0.8637, 0.9161, 0.8677, 0.9268, 0.8645, 0.9293, 0.8569, 0.9189, 0.8637, 0.9293, 0.8569, 0.9208, 0.8548, 0.9189, 0.8637, 0.9189, 0.8637, 0.9073, 0.8638, 0.9161, 0.8677, 0.9189, 0.8637, 0.9104, 0.8563, 0.9073, 0.8638, 0.9104, 0.8563, 0.9015, 0.8549, 0.9073, 0.8638, 0.9073, 0.8638, 0.9076, 0.8648, 0.9161, 0.8677, 0.9073, 0.8638, 0.8989, 0.8571, 0.9076, 0.8648, 0.8989, 0.8571, 0.9017, 0.8559, 0.9076, 0.8648, 0.9049, 0.8462, 0.9115, 0.8582, 0.9017, 0.8559, 0.9049, 0.8462, 0.9175, 0.8465, 0.9115, 0.8582, 0.9175, 0.8465, 0.923, 0.8566, 0.9115, 0.8582, 0.9296, 0.8465, 0.9311, 0.858, 0.923, 0.8566, 0.9296, 0.8465, 0.9361, 0.8464, 0.9311, 0.858, 0.9361, 0.8464, 0.9344, 0.8558, 0.9311, 0.858, 0.9349, 0.846, 0.9293, 0.8569, 0.9344, 0.8558, 0.9349, 0.846, 0.927, 0.8457, 0.9293, 0.8569, 0.927, 0.8457, 0.9208, 0.8548, 0.9293, 0.8569, 0.9155, 0.8455, 0.9104, 0.8563, 0.9208, 0.8548, 0.9155, 0.8455, 0.9043, 0.8454, 0.9104, 0.8563, 0.9043, 0.8454, 0.9015, 0.8549, 0.9104, 0.8563, 0.8972, 0.8455, 0.8989, 0.8571, 0.9015, 0.8549, 0.8972, 0.8455, 0.8972, 0.8458, 0.8989, 0.8571, 0.8972, 0.8458, 0.9017, 0.8559, 0.8989, 0.8571, 0.9175, 0.8465, 0.9296, 0.8465, 0.923, 0.8566, 0.9175, 0.8465, 0.9229, 0.8348, 0.9296, 0.8465, 0.9229, 0.8348, 0.9319, 0.8367, 0.9296, 0.8465, 0.9361, 0.8464, 0.9349, 0.846, 0.9344, 0.8558, 0.9361, 0.8464, 0.9335, 0.8351, 0.9349, 0.846, 0.9335, 0.8351, 0.9301, 0.8367, 0.9349, 0.846, 0.927, 0.8457, 0.9155, 0.8455, 0.9208, 0.8548, 0.927, 0.8457, 0.9208, 0.835, 0.9155, 0.8455, 0.9208, 0.835, 0.9105, 0.8364, 0.9155, 0.8455, 0.9043, 0.8454, 0.8972, 0.8455, 0.9015, 0.8549, 0.9043, 0.8454, 0.9027, 0.8347, 0.8972, 0.8455, 0.9027, 0.8347, 0.8987, 0.8362, 0.8972, 0.8455, 0.8972, 0.8458, 0.9049, 0.8462, 0.9017, 0.8559, 0.8972, 0.8458, 0.903, 0.8346, 0.9049, 0.8462, 0.903, 0.8346, 0.9117, 0.8364, 0.9049, 0.8462, 0.9139, 0.8278, 0.9229, 0.8348, 0.9117, 0.8364, 0.9139, 0.8278, 0.9256, 0.828, 0.9229, 0.8348, 0.9256, 0.828, 0.9319, 0.8367, 0.9229, 0.8348, 0.9256, 0.828, 0.9335, 0.8351, 0.9319, 0.8367, 0.9256, 0.828, 0.9247, 0.8283, 0.9335, 0.8351, 0.9247, 0.8283, 0.9301, 0.8367, 0.9335, 0.8351, 0.9247, 0.8283, 0.9208, 0.835, 0.9301, 0.8367, 0.9247, 0.8283, 0.9131, 0.8282, 0.9208, 0.835, 0.9131, 0.8282, 0.9105, 0.8364, 0.9208, 0.835, 0.903, 0.8346, 0.9139, 0.8278, 0.9117, 0.8364, 0.903, 0.8346, 0.9063, 0.8279, 0.9139, 0.8278, 0.9063, 0.8279, 0.9167, 0.825, 0.9139, 0.8278, 0.9131, 0.8282, 0.9027, 0.8347, 0.9105, 0.8364, 0.9131, 0.8282, 0.9063, 0.8279, 0.9027, 0.8347, 0.9063, 0.8279, 0.8987, 0.8362, 0.9027, 0.8347])
me_icosphere_004.materials.append(mat_material_001)
me_icosphere_004.update()
me_icosphere_005 = bpy.data.meshes.new('Icosphere.005')
me_icosphere_005.from_pydata([(0.1057, -0.2157, -0.8694), (0.8221, -0.7362, -0.3222), (-0.1679, -1.058, -0.3222), (-0.7798, -0.2157, -0.3222), (-0.1679, 0.6264, -0.3222), (0.8221, 0.3047, -0.3222), (0.3793, -1.058, 0.5633), (-0.6107, -0.7362, 0.5633), (-0.6107, 0.3047, 0.5633), (0.3793, 0.6264, 0.5633), (0.9912, -0.2157, 0.5633), (0.1057, -0.2157, 1.111), (-0.05513, -0.7107, -0.7216), (0.5268, -0.5217, -0.7216), (0.3659, -1.017, -0.3999), (0.9478, -0.2157, -0.3999), (0.5268, 0.09017, -0.7216), (-0.4148, -0.2157, -0.7216), (-0.5756, -0.7107, -0.3999), (-0.05513, 0.2792, -0.7216), (-0.5756, 0.2792, -0.3999), (0.3659, 0.5852, -0.3999), (1.047, -0.5217, 0.1206), (1.047, 0.09018, 0.1206), (0.1057, -1.206, 0.1206), (0.6876, -1.017, 0.1206), (-0.8358, -0.5217, 0.1206), (-0.4762, -1.017, 0.1206), (-0.4762, 0.5852, 0.1206), (-0.8358, 0.09018, 0.1206), (0.6876, 0.5852, 0.1206), (0.1057, 0.7743, 0.1206), (0.787, -0.7107, 0.6411), (-0.1545, -1.017, 0.6411), (-0.7364, -0.2157, 0.6411), (-0.1545, 0.5852, 0.6411), (0.787, 0.2792, 0.6411), (0.2665, -0.7107, 0.9627), (0.6262, -0.2157, 0.9627), (-0.3154, -0.5217, 0.9627), (-0.3154, 0.09017, 0.9627), (0.2665, 0.2792, 0.9627)], [], [(0, 13, 12), (1, 13, 15), (0, 12, 17), (0, 17, 19), (0, 19, 16), (1, 15, 22), (2, 14, 24), (3, 18, 26), (4, 20, 28), (5, 21, 30), (1, 22, 25), (2, 24, 27), (3, 26, 29), (4, 28, 31), (5, 30, 23), (6, 32, 37), (7, 33, 39), (8, 34, 40), (9, 35, 41), (10, 36, 38), (38, 41, 11), (38, 36, 41), (36, 9, 41), (41, 40, 11), (41, 35, 40), (35, 8, 40), (40, 39, 11), (40, 34, 39), (34, 7, 39), (39, 37, 11), (39, 33, 37), (33, 6, 37), (37, 38, 11), (37, 32, 38), (32, 10, 38), (23, 36, 10), (23, 30, 36), (30, 9, 36), (31, 35, 9), (31, 28, 35), (28, 8, 35), (29, 34, 8), (29, 26, 34), (26, 7, 34), (27, 33, 7), (27, 24, 33), (24, 6, 33), (25, 32, 6), (25, 22, 32), (22, 10, 32), (30, 31, 9), (30, 21, 31), (21, 4, 31), (28, 29, 8), (28, 20, 29), (20, 3, 29), (26, 27, 7), (26, 18, 27), (18, 2, 27), (24, 25, 6), (24, 14, 25), (14, 1, 25), (22, 23, 10), (22, 15, 23), (15, 5, 23), (16, 21, 5), (16, 19, 21), (19, 4, 21), (19, 20, 4), (19, 17, 20), (17, 3, 20), (17, 18, 3), (17, 12, 18), (12, 2, 18), (15, 16, 5), (15, 13, 16), (13, 0, 16), (12, 14, 2), (12, 13, 14), (13, 1, 14)])
_uv = me_icosphere_005.uv_layers.new(name='UVMap')
_uv.uv.foreach_set('vector', [0.9076, 0.8104, 0.8974, 0.8131, 0.9042, 0.8138, 0.89, 0.8211, 0.8974, 0.8131, 0.8939, 0.8191, 0.9076, 0.8104, 0.9042, 0.8138, 0.9154, 0.8138, 0.9076, 0.8104, 0.9154, 0.8138, 0.9159, 0.8131, 0.9076, 0.8104, 0.9159, 0.8131, 0.9045, 0.8126, 0.89, 0.8211, 0.8939, 0.8191, 0.8883, 0.83, 0.9018, 0.8219, 0.8941, 0.82, 0.8957, 0.8305, 0.9207, 0.822, 0.9118, 0.8205, 0.9177, 0.8308, 0.9219, 0.8212, 0.9237, 0.8201, 0.926, 0.8306, 0.9021, 0.8206, 0.913, 0.8191, 0.9076, 0.8301, 0.89, 0.8211, 0.8883, 0.83, 0.8887, 0.8302, 0.9018, 0.8219, 0.8957, 0.8305, 0.9066, 0.8307, 0.9207, 0.822, 0.9177, 0.8308, 0.9251, 0.8308, 0.9219, 0.8212, 0.926, 0.8306, 0.9194, 0.8303, 0.9021, 0.8206, 0.9076, 0.8301, 0.8955, 0.83, 0.8928, 0.8393, 0.8901, 0.841, 0.8982, 0.8477, 0.9117, 0.8395, 0.9015, 0.841, 0.9096, 0.8478, 0.9244, 0.8398, 0.9198, 0.8413, 0.9171, 0.8481, 0.913, 0.8398, 0.9209, 0.8415, 0.9102, 0.8484, 0.8925, 0.8395, 0.9018, 0.8414, 0.8983, 0.8481, 0.8983, 0.8481, 0.9102, 0.8484, 0.9066, 0.8512, 0.8983, 0.8481, 0.9018, 0.8414, 0.9102, 0.8484, 0.9018, 0.8414, 0.913, 0.8398, 0.9102, 0.8484, 0.9102, 0.8484, 0.9171, 0.8481, 0.9066, 0.8512, 0.9102, 0.8484, 0.9209, 0.8415, 0.9171, 0.8481, 0.9209, 0.8415, 0.9244, 0.8398, 0.9171, 0.8481, 0.9171, 0.8481, 0.9096, 0.8478, 0.9066, 0.8512, 0.9171, 0.8481, 0.9198, 0.8413, 0.9096, 0.8478, 0.9198, 0.8413, 0.9117, 0.8395, 0.9096, 0.8478, 0.9096, 0.8478, 0.8982, 0.8477, 0.9066, 0.8512, 0.9096, 0.8478, 0.9015, 0.841, 0.8982, 0.8477, 0.9015, 0.841, 0.8928, 0.8393, 0.8982, 0.8477, 0.8982, 0.8477, 0.8983, 0.8481, 0.9066, 0.8512, 0.8982, 0.8477, 0.8901, 0.841, 0.8983, 0.8481, 0.8901, 0.841, 0.8925, 0.8395, 0.8983, 0.8481, 0.8955, 0.83, 0.9018, 0.8414, 0.8925, 0.8395, 0.8955, 0.83, 0.9076, 0.8301, 0.9018, 0.8414, 0.9076, 0.8301, 0.913, 0.8398, 0.9018, 0.8414, 0.9194, 0.8303, 0.9209, 0.8415, 0.913, 0.8398, 0.9194, 0.8303, 0.926, 0.8306, 0.9209, 0.8415, 0.926, 0.8306, 0.9244, 0.8398, 0.9209, 0.8415, 0.9251, 0.8308, 0.9198, 0.8413, 0.9244, 0.8398, 0.9251, 0.8308, 0.9177, 0.8308, 0.9198, 0.8413, 0.9177, 0.8308, 0.9117, 0.8395, 0.9198, 0.8413, 0.9066, 0.8307, 0.9015, 0.841, 0.9117, 0.8395, 0.9066, 0.8307, 0.8957, 0.8305, 0.9015, 0.841, 0.8957, 0.8305, 0.8928, 0.8393, 0.9015, 0.841, 0.8887, 0.8302, 0.8901, 0.841, 0.8928, 0.8393, 0.8887, 0.8302, 0.8883, 0.83, 0.8901, 0.841, 0.8883, 0.83, 0.8925, 0.8395, 0.8901, 0.841, 0.9076, 0.8301, 0.9194, 0.8303, 0.913, 0.8398, 0.9076, 0.8301, 0.913, 0.8191, 0.9194, 0.8303, 0.913, 0.8191, 0.9219, 0.8212, 0.9194, 0.8303, 0.926, 0.8306, 0.9251, 0.8308, 0.9244, 0.8398, 0.926, 0.8306, 0.9237, 0.8201, 0.9251, 0.8308, 0.9237, 0.8201, 0.9207, 0.822, 0.9251, 0.8308, 0.9177, 0.8308, 0.9066, 0.8307, 0.9117, 0.8395, 0.9177, 0.8308, 0.9118, 0.8205, 0.9066, 0.8307, 0.9118, 0.8205, 0.9018, 0.8219, 0.9066, 0.8307, 0.8957, 0.8305, 0.8887, 0.8302, 0.8928, 0.8393, 0.8957, 0.8305, 0.8941, 0.82, 0.8887, 0.8302, 0.8941, 0.82, 0.89, 0.8211, 0.8887, 0.8302, 0.8883, 0.83, 0.8955, 0.83, 0.8925, 0.8395, 0.8883, 0.83, 0.8939, 0.8191, 0.8955, 0.83, 0.8939, 0.8191, 0.9021, 0.8206, 0.8955, 0.83, 0.9045, 0.8126, 0.913, 0.8191, 0.9021, 0.8206, 0.9045, 0.8126, 0.9159, 0.8131, 0.913, 0.8191, 0.9159, 0.8131, 0.9219, 0.8212, 0.913, 0.8191, 0.9159, 0.8131, 0.9237, 0.8201, 0.9219, 0.8212, 0.9159, 0.8131, 0.9154, 0.8138, 0.9237, 0.8201, 0.9154, 0.8138, 0.9207, 0.822, 0.9237, 0.8201, 0.9154, 0.8138, 0.9118, 0.8205, 0.9207, 0.822, 0.9154, 0.8138, 0.9042, 0.8138, 0.9118, 0.8205, 0.9042, 0.8138, 0.9018, 0.8219, 0.9118, 0.8205, 0.8939, 0.8191, 0.9045, 0.8126, 0.9021, 0.8206, 0.8939, 0.8191, 0.8974, 0.8131, 0.9045, 0.8126, 0.8974, 0.8131, 0.9076, 0.8104, 0.9045, 0.8126, 0.9042, 0.8138, 0.8941, 0.82, 0.9018, 0.8219, 0.9042, 0.8138, 0.8974, 0.8131, 0.8941, 0.82, 0.8974, 0.8131, 0.89, 0.8211, 0.8941, 0.82])
me_icosphere_005.materials.append(mat_material_001)
me_icosphere_005.update()

# ---- objects
ob_cube = bpy.data.objects.new('Cube', me_cube)
ob_light = bpy.data.objects.new('Light', light_light)
ob_camera = bpy.data.objects.new('Camera', cam_camera)
ob_icosphere = bpy.data.objects.new('Icosphere', me_icosphere)
ob_icosphere_001 = bpy.data.objects.new('Icosphere.001', me_icosphere_001)
ob_icosphere_002 = bpy.data.objects.new('Icosphere.002', me_icosphere_002)
ob_icosphere_003 = bpy.data.objects.new('Icosphere.003', me_icosphere_003)
ob_icosphere_004 = bpy.data.objects.new('Icosphere.004', me_icosphere_004)
ob_icosphere_005 = bpy.data.objects.new('Icosphere.005', me_icosphere_005)

# ---- transforms, parenting, visibility, modifiers, constraints
ob_cube.location = (0.0, 0.0, 0.0)
ob_cube.scale = (0.9967, 0.9967, 0.9967)
ob_cube.lock_rotations_4d = False
ob_cube.empty_display_type = 'ARROWS'
ob_cube.lineart.crease_threshold = 0.0
ob_light.location = (4.076, 1.005, 5.904)
ob_light.rotation_euler = (0.6503, 0.05522, 1.866)
ob_light.lock_rotations_4d = False
ob_light.empty_display_type = 'ARROWS'
ob_light.color = (0.0, 0.0, 0.0, 0.0)
ob_light.lineart.crease_threshold = 0.0
ob_camera.location = (7.359, -6.926, 4.958)
ob_camera.rotation_euler = (1.109, 0.0, 0.8149)
ob_camera.lock_rotations_4d = False
ob_camera.empty_display_type = 'ARROWS'
ob_camera.color = (0.0, 0.0, 0.0, 0.0)
ob_camera.display_type = 'WIRE'
ob_camera.lineart.crease_threshold = 0.0
ob_icosphere.location = (-1.319, -2.396, 6.134)
ob_icosphere.scale = (1.024, 1.024, 1.024)
ob_icosphere_001.location = (-0.9914, -0.8564, 6.494)
ob_icosphere_001.rotation_euler = (-0.6909, 0.3604, 0.3228)
ob_icosphere_001.scale = (1.216, 1.216, 1.216)
ob_icosphere_002.location = (0.9925, 1.617, 6.846)
ob_icosphere_002.rotation_euler = (-1.139, 0.6807, -0.02273)
ob_icosphere_002.scale = (1.148, 1.148, 1.148)
ob_icosphere_003.location = (1.463, 3.855, 6.4)
ob_icosphere_003.scale = (0.8878, 0.8878, 0.8878)
ob_icosphere_004.location = (1.496, 2.904, 7.293)
ob_icosphere_004.scale = (1.02, 1.02, 1.02)
ob_icosphere_005.location = (-0.9591, -1.936, 7.438)
ob_icosphere_005.scale = (0.928, 0.928, 0.928)

# ---- collection membership
col_collection.objects.link(ob_cube)
col_collection.objects.link(ob_light)
col_collection.objects.link(ob_camera)
col_collection.objects.link(ob_icosphere)
col_collection.objects.link(ob_icosphere_001)
col_collection.objects.link(ob_icosphere_002)
col_collection.objects.link(ob_icosphere_003)
col_collection.objects.link(ob_icosphere_004)
col_collection.objects.link(ob_icosphere_005)

# ---- scene / render settings (as saved in the file)
scene.camera = ob_camera
scene.frame_start = 1; scene.frame_end = 250; scene.frame_set(73)
scene.render.engine = 'BLENDER_EEVEE_NEXT'
scene.cycles.sampling_pattern = 'TABULATED_SOBOL'
scene.view_settings.view_transform = 'Filmic'
bpy.context.view_layer.update()

